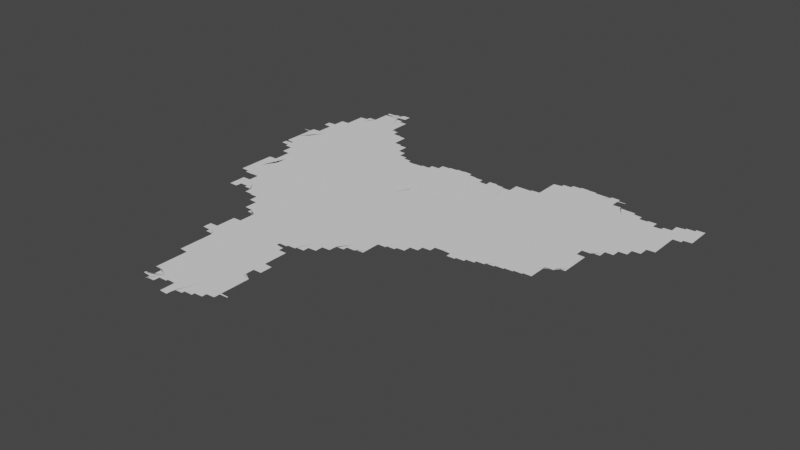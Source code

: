 # Source: new.blend  (saved by Blender 3.3.6; exported with 4.5.12 LTS)
import bpy
from mathutils import Matrix  # noqa: F401  (used for matrix-valued properties, if any)

bpy.ops.wm.read_factory_settings(use_empty=True)
scene = bpy.context.scene
scene.name = 'Scene'

# ---- collections
col_collection = bpy.data.collections.new('Collection'); scene.collection.children.link(col_collection)

# ---- node groups
ng_auto_smooth = bpy.data.node_groups.new('Auto Smooth', 'GeometryNodeTree')
_s = ng_auto_smooth.interface.new_socket(name='Geometry', in_out='OUTPUT', socket_type='NodeSocketGeometry')
_s = ng_auto_smooth.interface.new_socket(name='Geometry', in_out='INPUT', socket_type='NodeSocketGeometry')
_s = ng_auto_smooth.interface.new_socket(name='Angle', in_out='INPUT', socket_type='NodeSocketFloat')
_s.subtype = 'ANGLE'
_s.min_value = 0.0
_s.max_value = 3.142
ng_auto_smooth.is_modifier = True
_N = ng_auto_smooth.nodes; _L = ng_auto_smooth.links
n0 = _N.new('NodeGroupOutput'); n0.name = 'Group Output'; n0.location = (480, -100)
n1 = _N.new('NodeGroupInput'); n1.name = 'Group Input'; n1.location = (-420, -300)
n2 = _N.new('NodeGroupInput'); n2.name = 'Group Input.001'; n2.location = (-60, -100)
n3 = _N.new('GeometryNodeSetShadeSmooth'); n3.name = 'Set Shade Smooth'; n3.location = (120, -100)
n3.domain = 'EDGE'
n4 = _N.new('GeometryNodeSetShadeSmooth'); n4.name = 'Set Shade Smooth.001'; n4.location = (300, -100)
n5 = _N.new('GeometryNodeInputMeshEdgeAngle'); n5.name = 'Edge Angle'; n5.location = (-420, -220)
n6 = _N.new('GeometryNodeInputEdgeSmooth'); n6.name = 'Is Edge Smooth'; n6.location = (-60, -160)
n7 = _N.new('GeometryNodeInputShadeSmooth'); n7.name = 'Is Face Smooth'; n7.location = (-240, -340)
n8 = _N.new('FunctionNodeBooleanMath'); n8.name = 'Boolean Math'; n8.location = (-60, -220)
n9 = _N.new('FunctionNodeCompare'); n9.name = 'Compare'; n9.location = (-240, -180)
n9.operation = 'LESS_EQUAL'
_L.new(n5.outputs[0], n9.inputs[0])
_L.new(n4.outputs[0], n0.inputs[0])
_L.new(n1.outputs[1], n9.inputs[1])
_L.new(n9.outputs[0], n8.inputs[0])
_L.new(n7.outputs[0], n8.inputs[1])
_L.new(n2.outputs[0], n3.inputs[0])
_L.new(n6.outputs[0], n3.inputs[1])
_L.new(n3.outputs[0], n4.inputs[0])
_L.new(n8.outputs[0], n3.inputs[2])
n0.is_active_output = True

# ---- world
world_world = bpy.data.worlds.new('World'); scene.world = world_world
world_world.use_nodes = True; world_world.node_tree.nodes.clear()
_N = world_world.node_tree.nodes; _L = world_world.node_tree.links
n0 = _N.new('ShaderNodeOutputWorld'); n0.name = 'World Output'; n0.location = (300, 300)
n1 = _N.new('ShaderNodeBackground'); n1.name = 'Background'; n1.location = (10, 300)
n1.inputs[0].default_value = (0.05088, 0.05088, 0.05088, 1.0)
_L.new(n1.outputs[0], n0.inputs[0])
n0.is_active_output = True
world_world.color = (0.05088, 0.05088, 0.05088)
world_world.use_sun_shadow = False
world_world.sun_shadow_jitter_overblur = 0.0

# ---- meshes
me_mesh = bpy.data.meshes.new('Mesh')
me_mesh.from_pydata([(109.1, -0.3665, -5.993e-08), (109.1, -0.3489, -8.435e-08), (109.1, -0.3294, -9.159e-08), (109.1, -0.5078, -7.047e-08), (109.1, -0.491, -7.816e-08), (109.1, -0.47, -7.491e-08), (109.1, -0.45, -8.31e-08), (109.1, -0.4288, -6.639e-08), (109.1, -0.4091, -8.48e-08), (109.1, -0.3893, -9.64e-08), (109.1, -0.37, -9.848e-08), (109.2, -0.3354, -9.988e-08), (109.1, -0.2459, -5.845e-08), (109.1, -0.2327, -6.904e-08), (109.1, -0.3065, -5.993e-08), (109.1, -0.2887, -8.339e-08), (109.1, -0.2694, -9.348e-08), (109.1, -0.25, -9.77e-08), (109.1, -0.2304, -9.419e-08), (109.1, -0.31, -9.848e-08), (109.1, -0.2193, -7.895e-08), (109.1, -0.2141, -7.903e-08), (109.1, -0.1887, -6.784e-08), (109.1, -0.1694, -8.234e-08), (109.1, -0.1492, -9.011e-08), (109.1, -0.1304, -8.456e-08), (109.1, -0.1188, -4.217e-08), (109.1, -0.1121, -8.469e-08), (109.1, -0.1, -3.329e-08), (109.3, -0.8459, -7.468e-08), (109.3, -0.83, -9.276e-08), (109.3, -0.8103, -9.215e-08), (109.3, -0.79, -9.275e-08), (109.3, -0.75, -9.156e-08), (109.3, -0.7296, -9.301e-08), (109.3, -0.71, -8.99e-08), (109.3, -0.6906, -1.058e-07), (109.3, -0.6775, -7.491e-08), (109.3, -0.6725, -7.491e-08), (109.3, -0.6681, -5.827e-08), (109.3, -0.6726, -8.99e-08), (109.3, -0.6688, -4.217e-08), (109.3, -0.867, -7.627e-08), (109.3, -0.85, -9.76e-08), (109.3, -0.8225, -9.988e-08), (109.3, -0.7704, -9.474e-08), (109.3, -0.71, -9.988e-08), (109.3, -0.69, -9.681e-08), (109.3, -0.6766, -6.95e-08), (109.3, -0.8868, -7.732e-08), (109.3, -0.87, -9.926e-08), (109.3, -0.6939, -7.687e-08), (109.3, -0.9068, -7.732e-08), (109.3, -0.89, -9.813e-08), (109.3, -0.7107, -9.328e-08), (109.3, -0.6988, -4.217e-08), (109.3, -0.9229, -8.504e-08), (109.3, -0.91, -9.926e-08), (109.3, -0.7119, -9.128e-08), (109.4, -0.9241, -8.359e-08), (109.3, -0.7127, -9.434e-08), (109.4, -0.6661, -7.169e-08), (109.4, -0.6517, -7.171e-08), (109.4, -0.9251, -9.092e-08), (109.4, -0.7127, -9.406e-08), (109.4, -0.666, -8.99e-08), (109.4, -0.9262, -9.092e-08), (109.4, -0.7129, -9.018e-08), (109.4, -0.666, -8.99e-08), (109.4, -0.65, -9.988e-08), (109.4, -0.9269, -8.253e-08), (109.4, -0.9096, -9.164e-08), (109.4, -0.8692, -8.942e-08), (109.4, -0.7104, -9.503e-08), (109.4, -0.6905, -8.823e-08), (109.4, -0.6685, -9.388e-08), (109.4, -0.9, -3.329e-08), (109.4, -0.8879, -6.784e-08), (109.4, -0.8495, -9.41e-08), (109.5, -0.7531, -9.988e-08), (109.1, -0.5462, -6.638e-08), (109.1, -0.5286, -8.737e-08), (109.1, -0.51, -9.949e-08), (109.2, -0.5661, -7.705e-08), (109.2, -0.55, -1.016e-07), (109.2, -0.5637, -7.711e-08), (109.2, -0.56, -4.439e-08), (109.2, -0.5495, -9.533e-08), (109.2, -0.5632, -8.071e-08), (109.2, -0.5492, -9.21e-08), (109.2, -0.5847, -6.597e-08), (109.2, -0.5695, -9.306e-08), (109.3, -0.6026, -6.516e-08), (109.3, -0.5898, -9.956e-08), (109.3, -0.6014, -6.48e-08), (109.3, -0.6, -4.439e-08), (109.3, -0.5899, -9.536e-08), (109.3, -0.5886, -9.924e-08), (109.3, -0.5869, -8.975e-08), (109.4, -0.4516, -9.988e-08), (109.4, -0.6302, -4.786e-08), (109.3, -0.5852, -8.685e-08), (109.4, -0.63, -9.926e-08), (109.4, -0.6118, -8.595e-08), (109.4, -0.5837, -8.016e-08), (109.4, -0.5978, -5.327e-08), (109.4, -0.583, -7.658e-08), (109.4, -0.5951, -9.564e-08), (109.4, -0.5844, -9.816e-08), (109.2, -0.09, -1.007e-07), (109.1, -0.09278, -8.094e-08), (109.1, -0.2412, -9.988e-08), (109.2, -0.07358, -7.829e-08), (109.2, -0.2, -4.994e-08), (109.2, -0.07003, -9.772e-08), (109.2, -0.05021, -9.058e-08), (109.2, -0.03044, -9.432e-08), (109.2, -0.01, -9.156e-08), (109.3, -0.1612, -9.988e-08), (109.3, -0.02832, -9.988e-08), (109.6, -0.9662, -7.168e-08), (109.6, -0.9675, -9.058e-08), (109.7, -0.9686, -9.856e-08), (109.7, -0.9696, -9.566e-08), (109.7, -0.98, -4.439e-08), (109.7, -0.9699, -9.42e-08), (109.7, -0.98, -4.994e-08), (109.7, -0.9817, -7.898e-08), (109.8, -0.983, -8.424e-08), (109.5, -0.86, -4.162e-08), (109.5, -0.8494, -9.339e-08), (109.5, -0.8624, -6.972e-08), (109.5, -0.8653, -9.103e-08), (109.5, -0.8683, -9.856e-08), (109.5, -0.8809, -5.327e-08), (109.5, -0.87, -9.156e-08), (109.7, -0.6361, -9.988e-08), (109.6, -0.884, -8.089e-08), (109.6, -0.887, -9.157e-08), (109.6, -0.9075, -5.916e-08), (109.6, -0.8896, -9.43e-08), (109.6, -0.9494, -8.928e-08), (109.6, -0.9293, -9.692e-08), (109.6, -0.91, -9.953e-08), (110.0, -0.9282, -9.988e-08), (109.9, -0.2417, -9.988e-08), (110.1, -1.922, -5.916e-08), (110.1, -1.943, -5.527e-08), (110.1, -1.928, -8.57e-08), (109.9, -1.842, -5.28e-08), (109.9, -1.83, -8.385e-08), (109.9, -1.81, -8.952e-08), (109.9, -1.791, -8.721e-08), (109.9, -1.771, -7.943e-08), (109.9, -1.86, -3.329e-08), (109.9, -1.848, -8.616e-08), (109.9, -1.77, -9.926e-08), (110.0, -1.866, -8.416e-08), (110.0, -1.821, -9.988e-08), (109.9, -1.759, -7.343e-08), (110.0, -1.756, -7.852e-08), (110.0, -1.884, -6.796e-08), (110.0, -1.87, -9.2e-08), (110.0, -1.754, -9.49e-08), (110.0, -1.902, -5.327e-08), (110.0, -1.889, -9.196e-08), (110.0, -1.75, -9.5e-08), (110.0, -1.906, -8.902e-08), (110.0, -1.733, -8.62e-08), (110.0, -1.73, -9.926e-08), (110.0, -1.712, -8.566e-08), (110.0, -1.909, -9.104e-08), (110.0, -1.696, -7.588e-08), (110.0, -1.671, -8.523e-08), (110.0, -1.651, -8.468e-08), (110.0, -1.63, -8.324e-08), (110.0, -1.59, -8.639e-08), (110.1, -1.91, -9.868e-08), (110.0, -1.69, -9.816e-08), (110.2, -1.65, -9.988e-08), (110.0, -1.284, -7.025e-08), (110.0, -1.301, -7.133e-08), (110.0, -1.289, -9.182e-08), (110.0, -1.571, -7.708e-08), (110.0, -1.55, -7.491e-08), (110.0, -1.53, -7.807e-08), (110.0, -1.513, -6.144e-08), (110.0, -1.306, -8.238e-08), (110.1, -1.51, -9.915e-08), (110.1, -1.491, -9.082e-08), (110.1, -1.471, -8.152e-08), (110.1, -1.454, -5.845e-08), (110.1, -1.345, -4.578e-08), (110.1, -1.327, -7.05e-08), (110.1, -1.31, -9.681e-08), (110.1, -1.45, -9.668e-08), (110.1, -1.431, -8.894e-08), (110.1, -1.41, -8.314e-08), (110.1, -1.389, -9.135e-08), (110.1, -1.37, -9.056e-08), (110.1, -1.35, -9.545e-08), (110.0, -1.252, -9.988e-08), (109.8, -1.024, -5.438e-08), (109.8, -1.008, -8.098e-08), (109.8, -0.9897, -9.428e-08), (109.8, -1.047, -7.577e-08), (109.8, -1.03, -9.419e-08), (109.8, -1.082, -5.327e-08), (109.8, -1.068, -8.89e-08), (109.8, -1.05, -9.972e-08), (109.8, -1.085, -8.523e-08), (109.9, -1.089, -9.684e-08), (109.9, -1.101, -6.144e-08), (109.9, -1.09, -9.848e-08), (109.9, -1.105, -8.705e-08), (109.9, -1.221, -4.217e-08), (109.9, -1.208, -8.209e-08), (109.9, -1.192, -7.753e-08), (109.9, -1.108, -9.252e-08), (109.9, -1.245, -8.52e-08), (109.9, -1.229, -9.095e-08), (109.9, -1.178, -8.952e-08), (109.9, -1.171, -9.206e-08), (109.9, -1.152, -8.092e-08), (109.9, -1.12, -3.329e-08), (109.9, -1.136, -5.438e-08), (109.9, -1.121, -5.716e-08), (109.9, -1.11, -9.692e-08), (110.0, -1.261, -5.527e-08), (110.0, -1.249, -9.223e-08), (109.9, -1.135, -9.739e-08), (109.9, -1.125, -9.329e-08), (110.0, -1.267, -8.777e-08), (110.0, -1.27, -9.848e-08), (110.1, -0.4967, -9.988e-08), (110.2, -0.02008, -9.988e-08), (110.1, -0.1825, -9.364e-08), (110.2, -2.889, -4.46e-08), (110.3, -2.924, -5.868e-08), (110.3, -2.909, -8.383e-08), (110.3, -2.946, -7.412e-08), (110.3, -2.93, -9.317e-08), (110.3, -2.982, -7.587e-08), (110.3, -2.968, -8.269e-08), (110.3, -2.95, -9.848e-08), (110.4, -2.805, -9.988e-08), (110.3, -2.99, -3.329e-08), (110.3, -2.987, -6.326e-08), (110.3, -2.987, -6.326e-08), (110.3, -2.982, -9.988e-08), (110.3, -2.983, -6.326e-08), (110.3, -2.97, -9.926e-08), (110.3, -2.967, -7.948e-08), (110.3, -2.96, -6.088e-08), (110.3, -2.948, -8.368e-08), (110.4, -2.941, -4.217e-08), (110.4, -2.928, -8.768e-08), (110.4, -2.909, -9.048e-08), (110.4, -2.922, -5.327e-08), (110.2, -2.625, -6.992e-08), (110.2, -2.616, -5.771e-08), (110.2, -2.628, -8.872e-08), (110.2, -2.61, -9.597e-08), (110.2, -2.591, -8.462e-08), (110.2, -2.575, -6.409e-08), (110.2, -2.642, -6.3e-08), (110.2, -2.63, -9.87e-08), (110.3, -2.549, -9.988e-08), (110.2, -2.57, -9.579e-08), (110.2, -2.668, -8.592e-08), (110.2, -2.647, -8.519e-08), (110.2, -2.876, -5.438e-08), (110.2, -2.746, -7.01e-08), (110.2, -2.729, -8.772e-08), (110.2, -2.71, -9.357e-08), (110.2, -2.69, -9.291e-08), (110.3, -2.87, -9.419e-08), (110.3, -2.851, -8.091e-08), (110.3, -2.836, -5.771e-08), (110.3, -2.784, -8.673e-08), (110.3, -2.768, -8.505e-08), (110.3, -2.75, -9.848e-08), (110.3, -2.83, -9.567e-08), (110.3, -2.81, -8.802e-08), (110.3, -2.79, -9.508e-08), (110.1, -2.247, -7.732e-08), (110.1, -2.28, -6.585e-08), (110.1, -2.268, -8.048e-08), (110.1, -2.25, -9.578e-08), (110.1, -2.345, -4.578e-08), (110.1, -2.328, -6.805e-08), (110.1, -2.31, -7.491e-08), (110.1, -2.288, -8.331e-08), (110.2, -2.427, -7.916e-08), (110.2, -2.41, -9.058e-08), (110.2, -2.391, -9.463e-08), (110.2, -2.37, -9.502e-08), (110.2, -2.35, -9.922e-08), (110.2, -2.193, -9.988e-08), (110.2, -2.443, -8.304e-08), (110.2, -2.43, -9.795e-08), (110.2, -2.551, -8.974e-08), (110.2, -2.53, -8.164e-08), (110.2, -2.51, -8.563e-08), (110.2, -2.487, -9.145e-08), (110.2, -2.47, -9.724e-08), (110.2, -2.449, -9.391e-08), (110.6, -2.346, -9.988e-08), (110.1, -2.23, -8.985e-08), (110.1, -2.211, -8.748e-08), (110.1, -2.192, -7.142e-08), (110.1, -1.982, -4.162e-08), (110.1, -1.968, -7.536e-08), (110.1, -1.949, -9.396e-08), (110.1, -2.178, -6.443e-08), (110.1, -2.17, -9.246e-08), (110.1, -2.151, -8.75e-08), (110.1, -2.132, -7.142e-08), (110.1, -2.11, -8.573e-08), (110.1, -2.089, -6.73e-08), (110.1, -2.07, -7.491e-08), (110.1, -2.049, -7.915e-08), (110.1, -2.03, -8.324e-08), (110.1, -2.009, -9.475e-08), (110.1, -1.989, -9.079e-08), (110.3, -1.972, -9.988e-08), (110.2, -1.312, -9.988e-08), (110.4, -0.9387, -9.988e-08), (110.3, -0.245, -9.988e-08), (110.2, -0.2037, -9.364e-08), (110.3, -0.2, 0.0), (110.5, 0.09859, -9.988e-08), (110.4, -2.903, -8.345e-08), (110.4, -2.89, -9.926e-08), (110.4, -2.888, -8.785e-08), (110.4, -2.883, -9.095e-08), (110.6, -3.022, -5.771e-08), (110.6, -3.014, -7.295e-08), (110.6, -2.886, -6.835e-08), (110.6, -3.026, -8.407e-08), (110.6, -3.01, -9.76e-08), (110.6, -2.992, -8.779e-08), (110.6, -2.969, -7.915e-08), (110.6, -2.95, -8.324e-08), (110.6, -2.929, -8.299e-08), (110.6, -2.909, -9.002e-08), (110.6, -2.89, -9.702e-08), (110.7, -3.029, -8.89e-08), (110.7, -3.01, -9.988e-08), (110.7, -2.97, -1.053e-07), (110.8, -2.692, -9.988e-08), (110.7, -3.026, -8.407e-08), (110.7, -3.022, -5.771e-08), (110.7, -3.01, -9.603e-08), (110.7, -3.007, -8.694e-08), (110.7, -2.929, -9.714e-08), (110.4, -2.87, -9.672e-08), (110.5, -2.868, -8.684e-08), (110.5, -2.863, -6.638e-08), (110.5, -2.85, -9.848e-08), (110.5, -2.848, -9.245e-08), (110.5, -2.846, -9.885e-08), (110.6, -2.846, -9.287e-08), (110.6, -2.86, -3.329e-08), (110.6, -2.847, -8.812e-08), (110.6, -2.869, -9.147e-08), (110.7, -1.969, -9.988e-08), (110.7, -1.666, -9.988e-08), (110.7, -1.238, -9.988e-08), (110.8, -0.8727, -9.988e-08), (110.6, -0.5256, -9.988e-08), (110.5, -0.146, -9.988e-08), (110.9, 0.08393, -9.988e-08), (110.7, -3.004, -7.356e-08), (110.7, -2.988, -8.424e-08), (110.7, -2.964, -5.438e-08), (110.7, -2.949, -8.2e-08), (110.8, -2.922, -7.7e-08), (110.8, -2.91, -9.77e-08), (110.8, -2.908, -8.914e-08), (110.8, -2.905, -8.435e-08), (110.8, -2.902, -5.993e-08), (110.8, -2.89, -9.758e-08), (110.8, -2.889, -9.221e-08), (110.9, -2.886, -8.407e-08), (110.9, -2.882, -6.972e-08), (110.9, -2.88, -5.965e-08), (110.9, -2.518, -6.243e-08), (110.9, -2.869, -9.825e-08), (110.9, -2.866, -8.707e-08), (111.0, -2.79, -1.015e-07), (110.9, -2.863, -8.201e-08), (110.9, -2.85, -9.683e-08), (111.0, -2.846, -8.192e-08), (111.0, -2.829, -8.912e-08), (111.0, -2.841, -4.217e-08), (111.0, -2.823, -7.896e-08), (111.0, -2.81, -9.5e-08), (111.0, -2.805, -8.62e-08), (110.9, -2.284, -8.74e-08), (110.9, -2.405, 0.0), (110.9, -2.34, 0.0), (111.0, -2.454, -9.988e-08), (110.9, -2.401, -9.988e-08), (111.1, -2.33, -9.896e-08), (111.0, -2.378, -9.988e-08), (111.0, -2.271, -9.431e-08), (111.1, -2.431, -9.81e-08), (111.0, -2.104, -9.988e-08), (111.0, -1.97, -9.581e-08), (111.0, -1.95, -8.048e-08), (111.0, -1.93, -8.788e-08), (111.0, -1.975, -7.611e-08), (111.0, -1.991, -8.733e-08), (111.0, -1.98, -4.162e-08), (111.1, -2.11, -9.641e-08), (111.0, -2.014, -9.051e-08), (111.0, -2.01, -9.681e-08), (111.0, -1.997, -6.748e-08), (110.8, -1.61, -9.93e-08), (110.8, -1.63, -8.609e-08), (110.9, -1.775, -9.988e-08), (110.9, -1.66, -6.518e-08), (110.8, -1.651, -8.971e-08), (110.9, -1.691, -8.971e-08), (110.9, -1.673, -7.38e-08), (110.9, -1.609, -9.073e-08), (110.9, -1.731, -9.391e-08), (110.9, -1.712, -7.277e-08), (110.9, -1.7, -3.329e-08), (110.9, -1.606, -8.785e-08), (110.9, -1.731, -9.089e-08), (110.9, -1.603, -7.401e-08), (111.0, -1.77, -9.867e-08), (110.9, -1.73, -9.614e-08), (110.9, -1.72, -4.578e-08), (110.9, -1.6, -4.578e-08), (111.0, -1.89, -9.511e-08), (111.0, -1.718, -6.972e-08), (111.0, -1.91, -8.983e-08), (111.0, -1.87, -9.355e-08), (111.0, -1.83, -9.141e-08), (111.0, -1.749, -9.738e-08), (111.0, -1.716, -8.359e-08), (111.0, -1.868, -5.69e-08), (111.0, -1.849, -7.915e-08), (111.0, -1.81, -8.997e-08), (111.0, -1.79, -9.119e-08), (111.0, -1.714, -8.707e-08), (111.0, -1.767, -4.717e-08), (111.0, -1.729, -8.468e-08), (111.0, -1.707, -7.069e-09), (111.0, -1.705, -3.329e-08), (111.0, -1.715, -9.739e-08), (111.0, -1.708, -7.491e-08), (111.0, -1.715, -4.578e-08), (110.8, -1.424, -9.988e-08), (110.9, -1.464, -9.676e-08), (110.9, -1.327, -9.364e-08), (110.9, -1.4, 0.0), (110.9, -1.59, -9.84e-08), (110.9, -1.588, -9.191e-08), (111.0, -1.585, -8.48e-08), (111.1, -1.313, -9.988e-08), (111.0, -1.582, -7.14e-08), (111.0, -1.58, -8.365e-08), (111.0, -1.57, -9.609e-08), (111.0, -1.567, -8.92e-08), (110.9, -1.199, -9.988e-08), (110.9, -0.9537, -9.676e-08), (110.9, -1.24, 0.0), (111.1, -0.9606, -9.988e-08), (110.9, -0.6775, -7.491e-08), (110.9, -0.9, 0.0), (110.9, -0.825, -8.74e-08), (111.0, -0.6775, -9.988e-08), (110.9, -0.58, 0.0), (110.9, -0.5, 0.0), (110.9, -0.4, 0.0), (110.9, -0.305, -6.243e-08), (110.9, -0.4731, -9.988e-08), (111.2, -0.4774, -9.988e-08), (111.1, -0.1984, -9.988e-08), (110.9, -0.2625, -9.988e-08), (110.9, -0.1562, -9.988e-08), (110.9, 0.025, -9.364e-08), (110.9, -0.125, 0.0), (110.9, -0.06, 0.0), (110.9, -0.1025, -9.988e-08), (111.0, -2.788, -9.183e-08), (111.1, -2.781, -5.527e-08), (111.1, -2.769, -9.196e-08), (111.1, -2.75, -9.858e-08), (111.1, -2.61, -9.843e-08), (111.1, -2.764, -6.796e-08), (111.1, -2.746, -7.877e-08), (111.1, -2.728, -8.687e-08), (111.1, -2.591, -9.33e-08), (111.1, -2.74, -3.329e-08), (111.1, -2.71, -9.419e-08), (111.1, -2.631, -8.461e-08), (111.1, -2.571, -8.48e-08), (111.1, -2.723, -6.326e-08), (111.1, -2.69, -9.926e-08), (111.1, -2.671, -9.119e-08), (111.1, -2.651, -8.738e-08), (111.1, -2.615, -4.606e-08), (111.2, -2.706, -7.325e-08), (111.2, -2.693, -5.916e-08), (111.1, -2.39, -9.469e-08), (111.1, -2.371, -9.281e-08), (111.0, -2.31, -9.134e-08), (111.0, -2.291, -8.768e-08), (111.0, -2.25, -6.044e-08), (111.1, -2.491, -9.445e-08), (111.1, -2.451, -9.385e-08), (111.1, -2.397, -7.002e-08), (111.1, -2.351, -8.334e-08), (111.1, -2.332, -6.207e-08), (111.1, -2.47, -9.848e-08), (111.1, -2.412, -7.277e-08), (111.1, -2.53, -8.758e-08), (111.1, -2.511, -8.723e-08), (111.1, -2.473, -5.76e-08), (111.1, -2.552, -6.784e-08), (111.1, -2.538, -4.162e-08), (111.0, -2.229, -8.016e-08), (111.0, -2.209, -8.768e-08), (111.0, -2.189, -9.104e-08), (111.0, -2.17, -9.848e-08), (111.1, -2.167, -5.76e-08), (111.1, -2.149, -8.016e-08), (111.1, -2.129, -8.768e-08), (111.1, -2.09, -9.848e-08), (111.1, -2.049, -9.094e-08), (111.1, -2.031, -9.182e-08), (111.1, -2.019, -4.412e-08), (111.1, -2.087, -5.76e-08), (111.1, -2.069, -8.016e-08), (111.1, -2.036, -7.308e-08), (111.0, -1.564, -8.279e-08), (111.1, -1.562, -6.326e-08), (111.1, -1.549, -9.616e-08), (111.1, -1.546, -7.773e-08), (111.1, -1.53, -9.76e-08), (111.1, -1.51, -9.438e-08), (111.1, -1.526, -7.468e-08), (111.1, -1.506, -7.468e-08), (111.1, -1.49, -9.677e-08), (111.2, -1.47, -9.473e-08), (111.2, -1.485, -7.135e-08), (111.2, -1.465, -7.135e-08), (111.2, -1.45, -9.587e-08), (111.2, -1.43, -9.299e-08), (111.2, -1.445, -6.597e-08), (111.2, -1.41, -9.09e-08), (111.2, -1.424, -6.703e-08), (111.2, -1.404, -6.633e-08), (111.2, -1.389, -9.185e-08), (111.3, -1.369, -9.126e-08), (111.3, -1.349, -9.604e-08), (111.3, -1.329, -9.908e-08), (111.3, -1.383, -6.126e-08), (111.3, -1.363, -6.126e-08), (111.3, -1.342, -5.327e-08), (111.3, -1.322, -7.271e-08), (111.3, -1.309, -8.835e-08), (111.3, -1.288, -8.638e-08), (111.3, -1.301, -4.217e-08), (111.4, -1.153, -9.988e-08), (111.5, -0.9408, -9.988e-08), (111.5, -0.5824, -9.988e-08), (111.6, -0.05495, -9.988e-08), (111.4, -1.281, -4.217e-08), (111.4, -1.268, -8.602e-08), (111.4, -1.261, -4.217e-08), (111.4, -1.248, -8.823e-08), (111.4, -1.244, -8.089e-08), (111.4, -1.241, -6.049e-08), (111.4, -1.23, -9.926e-08), (111.4, -1.229, -9.545e-08), (111.5, -1.227, -9.469e-08), (111.6, -1.05, -9.93e-08), (111.5, -1.225, -8.386e-08), (111.6, -1.148, -9.944e-08), (111.5, -1.222, -7.737e-08), (111.5, -1.22, -4.439e-08), (111.5, -1.21, -9.439e-08), (111.5, -1.208, -9.213e-08), (111.6, -1.205, -8.658e-08), (111.6, -1.07, -9.511e-08), (111.6, -1.203, -4.439e-08), (111.6, -1.187, -7.728e-08), (111.6, -1.169, -7.708e-08), (111.6, -1.129, -8.756e-08), (111.6, -1.11, -8.975e-08), (111.6, -1.09, -9.128e-08), (111.6, -1.047, -4.717e-08), (111.6, -1.029, -6.73e-08), (111.6, -1.01, -8.005e-08), (111.6, -0.9883, -9.009e-08), (111.6, -0.9837, -9.393e-08), (111.6, -0.9807, -6.792e-08), (111.6, -0.9698, -9.715e-08), (111.7, -0.9672, -8.777e-08), (111.8, -0.7807, -9.988e-08), (111.7, -0.9637, -7.937e-08), (111.7, -0.9607, -4.528e-08), (111.7, -0.9498, -9.444e-08), (111.7, -0.9472, -8.777e-08), (111.7, -0.9437, -7.937e-08), (111.8, -0.9298, -9.608e-08), (111.8, -0.9407, -4.528e-08), (111.8, -0.9272, -8.777e-08), (111.8, -0.9237, -7.937e-08), (111.8, -0.9207, -4.528e-08), (111.8, -0.9098, -9.518e-08), (111.8, -0.9065, -8.046e-08), (111.9, -0.5314, -9.988e-08), (111.9, -0.9, -3.329e-08), (111.9, -0.8881, -8.5e-08), (111.9, -0.8815, -7.356e-08), (111.9, -0.8687, -8.53e-08), (111.9, -0.8632, -6.126e-08), (111.9, -0.8494, -8.833e-08), (111.9, -0.8438, -6.796e-08), (111.9, -0.8298, -9.587e-08), (111.9, -0.825, -7.391e-08), (111.9, -0.81, -9.457e-08), (112.0, -0.8063, -7.935e-08), (112.0, -0.8, -6.072e-08), (112.0, -0.7875, -8.368e-08), (112.2, -0.3951, -9.988e-08), (111.9, 0.04126, -9.988e-08), (112.0, -0.7812, -6.651e-08), (112.0, -0.7685, -8.814e-08), (112.0, -0.7619, -7.3e-08), (112.0, -0.7492, -9.185e-08), (112.0, -0.7295, -9.193e-08), (112.0, -0.7436, -6.873e-08), (112.1, -0.7248, -7.037e-08), (112.1, -0.71, -9.76e-08), (112.1, -0.7056, -7.55e-08), (112.1, -0.69, -9.926e-08), (112.1, -0.687, -7.009e-08), (112.1, -0.68, -3.329e-08), (112.1, -0.6681, -9.477e-08), (112.1, -0.6622, -5.327e-08), (112.1, -0.6488, -9.84e-08), (112.2, -0.6432, -6.126e-08), (112.2, -0.6439, -8.016e-08), (112.3, -0.6653, -7.132e-08), (112.3, -0.6495, -9.399e-08), (112.3, -0.6867, -7.469e-08), (112.3, -0.6698, -9.677e-08), (112.4, -0.5867, -9.988e-08), (112.3, -0.72, -3.329e-08), (112.3, -0.7076, -7.832e-08), (112.3, -0.7266, -8.244e-08), (112.2, -0.6295, -9.317e-08), (112.2, -0.6098, -9.597e-08), (112.2, -0.624, -6.973e-08), (112.2, -0.6222, -5.327e-08), (112.2, -0.6084, -9.198e-08), (112.2, -0.629, -9.58e-08), (112.2, 0.07344, -9.988e-08), (112.5, 0.06961, -9.988e-08), (112.3, -0.725, -8.263e-08), (112.3, -0.69, -1.034e-07), (112.3, -0.7212, -5.845e-08), (112.3, -0.71, -9.77e-08), (112.4, -0.7081, -9.288e-08), (112.4, -0.7047, -8.152e-08), (112.4, -0.701, -7.282e-08), (112.4, -0.6899, -9.603e-08), (112.4, -0.6876, -8.942e-08), (112.4, -0.6843, -7.955e-08), (112.5, -0.6812, -5.438e-08), (112.5, -0.6698, -9.518e-08), (112.5, -0.6672, -9.188e-08), (112.5, -0.6637, -7.937e-08), (112.5, -0.6607, -4.528e-08), (112.5, -0.6498, -9.518e-08), (112.5, -0.6468, -8.821e-08), (112.6, -0.6434, -7.238e-08), (112.6, -0.64, -4.439e-08), (112.6, -0.6094, -9.939e-08), (112.5, -0.3034, -9.988e-08), (112.6, -0.6296, -9.604e-08), (112.6, -0.6265, -8.697e-08), (112.6, -0.623, -7.142e-08), (112.8, -0.01574, -9.988e-08), (109.1, -0.18, -4.994e-08), (110.2, -2.9, 3.329e-08), (110.2, -2.68, 3.329e-08), (110.4, -0.18, -2.497e-08), (111.1, -1.56, 3.329e-08), (108.9, 0.32, -3.329e-08), (109.0, 0.3176, -6.972e-08), (109.0, 0.314, -8.529e-08), (109.0, 0.3, -3.329e-08), (109.0, 0.3109, -9.355e-08), (109.0, 0.2976, -8.712e-08), (109.0, 0.28, -4.162e-08), (109.0, 0.2917, -8.791e-08), (109.1, 0.2732, -8.566e-08), (109.1, 0.2552, -8.671e-08), (109.1, 0.27, -9.848e-08), (109.1, 0.237, -6.354e-08), (109.1, 0.2504, -9.5e-08), (109.1, 0.2191, -4.412e-08), (109.1, 0.2312, -9.05e-08), (108.9, 0.3317, -5.865e-08), (108.9, 0.3419, -4.162e-08), (108.9, 0.48, -3.329e-08), (108.9, 0.4905, -7.759e-08), (108.9, 0.5094, -7.305e-08), (108.9, 0.5284, -5.427e-08), (108.9, 0.3309, -9.136e-08), (108.9, 0.3493, -9.208e-08), (108.9, 0.3684, -8.092e-08), (108.9, 0.42, -3.329e-08), (108.9, 0.4318, -6.187e-08), (108.9, 0.4511, -9.433e-08), (108.9, 0.4716, -8.678e-08), (109.0, 0.4762, -9.988e-08), (108.9, 0.5447, -6.282e-08), (108.9, 0.55, -9.635e-08), (108.9, 0.5698, -9.19e-08), (108.9, 0.63, -8.99e-08), (108.9, 0.3837, -1.102e-07), (109.0, 0.3898, -9.622e-08), (109.0, 0.4103, -9.493e-08), (108.9, 0.6048, -9.98e-08), (108.8, 0.8167, -4.439e-08), (108.8, 0.82, -3.329e-08), (108.9, 0.7781, -4.162e-08), (108.9, 0.7923, -7.502e-08), (108.9, 0.8105, -9.317e-08), (108.9, 0.8253, -7.713e-08), (108.9, 0.74, -7.796e-08), (108.9, 0.7525, -7.38e-08), (108.9, 0.7709, -9.56e-08), (108.9, 0.815, -9.988e-08), (108.9, 0.8298, -9.587e-08), (108.9, 0.843, -6.516e-08), (108.9, 0.7128, -7.058e-08), (108.9, 0.7311, -9.897e-08), (108.9, 0.8488, -8.978e-08), (108.9, 0.8612, -4.217e-08), (108.9, 0.6738, -6.638e-08), (108.9, 0.6914, -8.711e-08), (108.9, 0.71, -9.926e-08), (108.9, 0.8668, -8.186e-08), (108.9, 0.64, -3.329e-08), (108.9, 0.6481, -4.162e-08), (108.9, 0.6424, -7.741e-08), (108.9, 0.6476, -8.99e-08), (109.0, 0.6806, -9.988e-08), (108.9, 0.6558, -6.859e-08), (108.9, 0.67, -9.76e-08), (108.9, 0.87, -9.981e-08), (108.9, 0.8844, -7.412e-08), (109.0, 0.8895, -9.333e-08), (109.0, 0.9088, -8.016e-08), (109.0, 0.9259, -5.327e-08), (109.0, 0.93, -9.77e-08), (109.0, 0.9493, -9.177e-08), (109.0, 0.985, -9.988e-08), (109.1, 0.8734, -9.988e-08), (108.9, 1.17, -3.329e-08), (108.9, 1.174, -4.528e-08), (108.9, 1.136, -5.771e-08), (108.9, 1.152, -8.424e-08), (108.9, 1.165, -8.346e-08), (108.9, 1.173, -8.324e-08), (108.9, 1.17, -9.696e-08), (108.9, 1.174, -8.279e-08), (108.9, 1.096, -5.771e-08), (108.9, 1.112, -9.481e-08), (108.9, 1.13, -1.023e-07), (108.9, 1.18, -3.329e-08), (109.0, 1.056, -7.839e-08), (109.0, 1.072, -8.424e-08), (109.0, 1.09, -9.597e-08), (109.0, 1.186, -6.756e-08), (109.0, 0.9691, -8.563e-08), (109.0, 0.9879, -6.784e-08), (109.0, 1.0, -3.329e-08), (109.0, 1.01, -6.243e-08), (109.0, 1.016, -6.076e-08), (109.0, 1.032, -8.051e-08), (109.0, 1.05, -9.597e-08), (109.0, 1.19, -9.926e-08), (109.0, 1.209, -8.536e-08), (109.0, 1.225, -6.538e-08), (109.0, 1.002, -7.741e-08), (109.0, 1.008, -7.741e-08), (109.3, 1.057, -9.988e-08), (109.0, 1.23, -9.706e-08), (109.0, 1.248, -8.192e-08), (109.0, 1.263, -5.527e-08), (109.0, 1.269, -9.22e-08), (109.0, 1.288, -7.67e-08), (109.0, 1.3, -6.098e-08), (109.0, 1.309, -8.848e-08), (109.0, 1.326, -6.835e-08), (109.1, 1.33, -9.873e-08), (109.1, 1.35, -9.364e-08), (109.1, 1.37, -9.364e-08), (109.1, 1.39, -9.364e-08), (109.1, 1.41, -9.364e-08), (109.1, 1.43, -9.364e-08), (109.1, 1.45, -9.364e-08), (109.1, 1.469, -9.537e-08), (109.1, 1.49, -9.175e-08), (109.2, 1.473, -9.988e-08), (109.1, 1.507, -9.267e-08), (109.1, 1.51, -9.634e-08), (109.1, 1.528, -8.309e-08), (109.1, 1.542, -4.412e-08), (109.1, 1.549, -9.067e-08), (109.1, 1.564, -6.633e-08), (109.1, 1.569, -9.062e-08), (109.1, 1.58, -4.162e-08), (109.1, 0.1335, -7.618e-08), (109.1, 0.15, -8.99e-08), (109.1, 0.17, -8.99e-08), (109.1, 0.19, -8.99e-08), (109.1, 0.2112, -9.252e-08), (109.2, 0.113, -7.829e-08), (109.2, 0.13, -9.712e-08), (109.2, 0.01, -9.258e-08), (109.2, 0.02847, -7.596e-08), (109.2, 0.04244, -4.412e-08), (109.2, 0.07812, -4.162e-08), (109.2, 0.09248, -8.138e-08), (109.2, 0.11, -9.926e-08), (109.2, 0.04915, -9.182e-08), (109.2, 0.06, -3.329e-08), (109.2, 0.06883, -4.217e-08), (109.2, 0.06244, -9.248e-08), (109.2, 0.06756, -9.039e-08), (109.2, 0.07547, -8.301e-08), (109.2, 0.2752, -9.988e-08), (109.6, 0.2604, -9.988e-08), (109.6, 0.6184, -9.988e-08), (109.1, 1.585, -8.644e-08), (109.2, 1.59, -9.41e-08), (109.2, 1.607, -8.645e-08), (109.2, 1.601, -5.438e-08), (109.2, 1.61, -9.681e-08), (109.2, 1.623, -6.516e-08), (109.2, 1.628, -9.255e-08), (109.2, 1.63, -9.926e-08), (109.2, 1.644, -7.311e-08), (109.3, 1.649, -9.294e-08), (109.3, 1.668, -7.277e-08), (109.3, 1.68, -3.329e-08), (109.3, 1.689, -9.553e-08), (109.3, 1.708, -8.152e-08), (109.3, 1.724, -5.438e-08), (109.4, 1.706, -9.988e-08), (109.3, 1.73, -9.518e-08), (109.3, 1.749, -8.498e-08), (109.3, 1.767, -6.272e-08), (109.3, 1.77, -9.717e-08), (109.3, 1.789, -8.894e-08), (109.3, 1.807, -7.38e-08), (109.3, 1.82, -3.329e-08), (109.3, 1.829, -9.758e-08), (109.3, 1.848, -7.753e-08), (109.3, 1.862, -4.162e-08), (109.3, 1.893, -6.564e-08), (109.3, 1.911, -8.49e-08), (109.4, 1.87, -9.258e-08), (109.4, 1.89, -9.827e-08), (109.3, 1.93, -9.849e-08), (109.4, 1.844, -9.988e-08), (109.3, 1.935, -3.329e-08), (109.3, 1.933, -7.741e-08), (109.3, 1.935, -4.994e-08), (109.3, 1.935, -6.863e-08), (109.3, 1.926, -7.581e-08), (109.3, 1.925, -9.988e-08), (109.3, 1.934, -8.279e-08), (109.4, 1.93, -9.926e-08), (109.4, 1.94, -4.786e-08), (109.4, 1.941, -7.329e-08), (109.4, 1.943, -7.588e-08), (109.4, 1.944, -8.089e-08), (109.9, 0.8101, -9.988e-08), (109.9, 1.121, -9.988e-08), (109.7, 1.297, -9.988e-08), (109.6, 1.653, -9.988e-08), (109.7, 1.55, -9.83e-08), (109.7, 1.57, -9.793e-08), (109.7, 1.601, -6.994e-08), (109.7, 1.588, -8.186e-08), (109.7, 1.53, -9.082e-08), (109.7, 1.567, -7.55e-08), (109.7, 1.545, -7.132e-08), (109.8, 1.488, -7.797e-08), (109.7, 1.509, -9.05e-08), (109.7, 1.523, -6.126e-08), (109.5, 1.847, -8.214e-08), (109.5, 1.871, -9.205e-08), (109.5, 1.83, -9.926e-08), (109.5, 1.89, -9.597e-08), (109.6, 1.828, -9.415e-08), (109.6, 1.896, -7.494e-08), (109.6, 1.911, -8.49e-08), (109.6, 1.809, -9.222e-08), (109.6, 1.824, -7.38e-08), (109.6, 1.82, -4.162e-08), (109.7, 1.629, -8.253e-08), (109.6, 1.805, -7.8e-08), (109.7, 1.609, -8.843e-08), (109.7, 1.65, -8.271e-08), (109.7, 1.77, -9.479e-08), (109.6, 1.789, -9.328e-08), (109.6, 1.801, -4.412e-08), (109.7, 1.67, -8.088e-08), (109.7, 1.69, -8.563e-08), (109.7, 1.71, -8.848e-08), (109.7, 1.73, -9.038e-08), (109.7, 1.75, -9.174e-08), (109.7, 1.785, -8.023e-08), (109.7, 1.781, -5.993e-08), (109.7, 1.784, -5.993e-08), (109.7, 1.787, -6.076e-08), (109.7, 1.785, -9.739e-08), (109.7, 1.791, -5.438e-08), (109.7, 1.783, -3.329e-08), (109.5, 1.967, -7.299e-08), (109.5, 1.95, -9.581e-08), (109.5, 1.97, -9.926e-08), (109.5, 1.982, -6.874e-08), (109.5, 1.983, -8.671e-08), (109.5, 1.983, -8.893e-08), (109.6, 1.93, -9.768e-08), (109.5, 1.985, -9.143e-08), (109.5, 1.985, -8.74e-08), (109.6, 1.987, -8.548e-08), (109.6, 1.936, -7.227e-08), (109.6, 1.951, -9.397e-08), (109.6, 1.971, -9.234e-08), (109.6, 1.99, -9.926e-08), (109.6, 2.007, -7.732e-08), (109.6, 1.978, -4.162e-08), (109.6, 1.992, -7.753e-08), (109.6, 2.005, -9.988e-08), (109.6, 2.015, -9.739e-08), (109.6, 2.006, -6.511e-08), (109.6, 2.015, -8.346e-08), (109.6, 2.027, -7.732e-08), (109.6, 2.02, -3.329e-08), (109.6, 2.033, -9.988e-08), (109.6, 2.037, -8.99e-08), (109.6, 2.033, -4.772e-08), (109.6, 2.037, -7.491e-08), (109.6, 2.026, -6.076e-08), (109.6, 2.051, -5.993e-08), (109.6, 2.053, -3.329e-08), (109.6, 2.051, -5.993e-08), (109.6, 2.053, -5.993e-08), (109.6, 2.042, -6.076e-08), (109.6, 2.045, -3.329e-08), (109.6, 2.043, -8.99e-08), (109.6, 2.047, -6.326e-08), (109.6, 2.055, -3.329e-08), (109.6, 2.053, -4.162e-08), (109.6, 2.05, -3.329e-08), (109.6, 2.046, -5.438e-08), (110.0, 0.3579, -9.988e-08), (110.3, 0.5833, -9.988e-08), (110.2, 0.9461, -9.988e-08), (110.0, 1.25, -9.811e-08), (110.0, 1.29, -9.318e-08), (110.0, 1.229, -9.279e-08), (110.0, 1.269, -8.566e-08), (110.0, 1.21, -9.926e-08), (110.0, 1.246, -6.748e-08), (110.1, 1.207, -8.548e-08), (109.8, 1.503, -5.527e-08), (109.8, 1.45, -9.76e-08), (109.8, 1.468, -7.991e-08), (109.8, 1.43, -9.508e-08), (109.8, 1.446, -7.391e-08), (109.8, 1.423, -8.272e-08), (109.9, 1.422, -9.818e-08), (109.8, 1.422, -7.491e-08), (109.9, 1.422, -8.324e-08), (109.9, 1.422, -8.212e-08), (109.9, 1.409, -9.079e-08), (109.9, 1.422, -6.4e-08), (110.0, 1.369, -8.941e-08), (110.0, 1.388, -7.753e-08), (110.0, 1.402, -4.162e-08), (110.0, 1.33, -9.419e-08), (110.0, 1.348, -8.092e-08), (110.0, 1.362, -4.412e-08), (110.0, 1.308, -8.238e-08), (110.0, 1.324, -5.438e-08), (110.0, 1.284, -6.193e-08), (110.3, 0.9682, -9.075e-08), (110.3, 0.95, -9.824e-08), (110.4, 0.8619, -9.988e-08), (110.4, 0.9482, -8.802e-08), (110.4, 0.9434, -7.401e-08), (110.1, 1.204, -8.182e-08), (110.1, 1.189, -9.744e-08), (110.1, 1.19, -9.926e-08), (110.1, 1.201, -6.049e-08), (110.1, 1.187, -9.131e-08), (110.2, 1.185, -8.386e-08), (110.2, 1.162, -7.138e-08), (110.2, 1.169, -9.317e-08), (110.2, 1.183, -6.921e-08), (110.2, 1.122, -7.779e-08), (110.2, 1.129, -9.11e-08), (110.2, 1.148, -8.152e-08), (110.2, 1.089, -9.11e-08), (110.2, 1.108, -7.753e-08), (110.3, 1.027, -8.475e-08), (110.2, 1.049, -8.971e-08), (110.2, 1.068, -7.67e-08), (110.2, 1.082, -4.162e-08), (110.3, 1.009, -8.971e-08), (110.3, 1.04, -3.329e-08), (110.3, 0.97, -9.823e-08), (110.3, 0.9882, -8.804e-08), (110.3, 1.0, -3.329e-08), (110.3, 0.9832, -7.058e-08), (110.3, 0.9632, -7.058e-08), (110.6, 0.5315, -9.988e-08), (111.0, 0.4531, -9.988e-08), (110.8, 0.7523, -9.988e-08), (110.4, 0.9286, -8.971e-08), (110.4, 0.94, -3.329e-08), (110.4, 0.9239, -7.232e-08), (110.4, 0.9086, -8.971e-08), (110.4, 0.92, -3.329e-08), (110.5, 0.9039, -7.38e-08), (110.5, 0.8686, -9.736e-08), (110.5, 0.8839, -6.972e-08), (110.5, 0.8886, -8.971e-08), (110.6, 0.86, -6.594e-08), (110.5, 0.8639, -7.38e-08), (110.6, 0.8493, -9.151e-08), (110.6, 0.8499, -9.692e-08), (110.6, 0.86, -7.656e-08), (110.6, 0.8627, -7.425e-08), (110.6, 0.8649, -8.435e-08), (110.7, 0.8672, -8.897e-08), (110.7, 0.87, -9.939e-08), (110.7, 0.8694, -9.241e-08), (110.7, 0.881, -5.69e-08), (110.7, 0.8836, -7.937e-08), (111.0, 0.2675, -7.491e-08), (111.0, 0.29, -8.74e-08), (110.9, 0.6653, -9.364e-08), (111.1, 0.7723, -9.988e-08), (110.7, 0.8859, -9.095e-08), (110.8, 0.888, -9.111e-08), (110.8, 0.8899, -9.447e-08), (110.8, 0.9, -4.439e-08), (110.8, 0.9035, -7.008e-08), (110.8, 0.9095, -9.399e-08), (110.8, 0.9253, -9.099e-08), (110.8, 0.9298, -9.122e-08), (110.8, 0.9461, -7.283e-08), (110.9, 0.9366, -9.988e-08), (110.9, 0.95, -9.76e-08), (110.9, 0.97, -9.742e-08), (110.9, 0.9667, -7.469e-08), (110.9, 0.9868, -7.778e-08), (110.9, 1.0, -3.329e-08), (110.9, 1.008, 3.551e-08), (110.9, 1.025, -8.112e-08), (110.9, 1.027, -1.013e-07), (111.0, 1.028, -9.111e-08), (111.0, 1.03, -9.802e-08), (111.0, 1.029, -9.241e-08), (111.0, 1.04, -4.717e-08), (111.0, 1.042, -8.733e-08), (111.0, 1.044, -7.937e-08), (111.1, 0.2637, -9.364e-08), (111.3, 0.267, -9.364e-08), (111.4, 0.275, -7.491e-08), (111.5, 0.4537, -9.988e-08), (111.4, 0.7886, -9.988e-08), (111.3, 0.9248, -9.988e-08), (111.1, 1.045, -8.647e-08), (111.1, 1.05, -9.853e-08), (111.1, 1.047, -9.276e-08), (111.1, 1.048, -9.111e-08), (111.1, 1.049, -9.503e-08), (111.1, 1.06, -4.717e-08), (111.2, 1.062, -6.948e-08), (111.2, 1.064, -7.937e-08), (111.2, 1.065, -8.685e-08), (111.2, 1.067, -9.294e-08), (111.2, 1.068, -9.214e-08), (111.2, 1.068, -8.85e-08), (111.3, 1.05, -9.926e-08), (111.3, 1.063, -7.058e-08), (111.3, 1.048, -8.894e-08), (111.3, 1.044, -7.23e-08), (111.3, 1.029, -9.409e-08), (111.3, 1.04, -3.329e-08), (111.3, 1.024, -7.38e-08), (111.4, 0.2825, -4.994e-08), (111.5, 0.26, -4.994e-08), (111.5, 0.305, -9.988e-08), (111.6, 0.275, -8.74e-08), (111.7, 0.2525, -9.364e-08), (111.5, 1.01, -9.833e-08), (111.5, 0.97, -9.317e-08), (111.5, 0.949, -9.067e-08), (111.6, 0.9482, -8.67e-08), (111.7, 0.9212, -9.988e-08), (111.6, 0.96, -6.121e-08), (111.4, 1.009, -8.99e-08), (111.4, 1.02, -3.329e-08), (111.4, 1.004, -7.753e-08), (111.4, 1.004, -7.485e-08), (111.4, 1.008, -9.225e-08), (111.5, 1.022, -6.564e-08), (111.5, 1.027, -8.498e-08), (111.5, 1.002, -7.146e-08), (111.5, 1.009, -9.196e-08), (111.5, 1.026, -7.166e-08), (111.5, 0.9881, -8.282e-08), (111.5, 0.9662, -7.01e-08), (111.6, 0.9661, -7.935e-08), (111.6, 0.97, -9.76e-08), (111.6, 0.984, -7.025e-08), (111.6, 0.9894, -9.306e-08), (111.6, 1.002, -5.868e-08), (111.6, 1.008, -6.058e-08), (111.7, 1.026, -9.507e-08), (111.7, 1.037, -6.326e-08), (111.7, 1.037, -8.99e-08), (111.7, 1.034, -8.796e-08), (111.7, 1.04, -3.329e-08), (111.7, 1.04, -4.162e-08), (111.9, 0.664, -9.988e-08), (112.0, 0.2709, -9.364e-08), (111.9, 0.9887, -9.636e-08), (111.7, 1.027, -9.043e-08), (111.7, 1.021, -8.702e-08), (111.7, 1.024, -7.955e-08), (111.7, 1.01, -9.686e-08), (111.8, 1.005, -8.841e-08), (111.7, 1.008, -8.934e-08), (111.8, 0.9891, -9.446e-08), (111.8, 1.002, -6.57e-08), (111.8, 1.0, -3.329e-08), (111.8, 0.9863, -9.177e-08), (111.9, 1.005, -6.516e-08), (111.9, 1.01, -9.812e-08), (111.9, 1.028, -8.038e-08), (111.9, 1.041, -4.217e-08), (111.9, 1.049, -9.109e-08), (111.9, 1.066, -6.835e-08), (111.9, 1.088, -7.537e-08), (111.9, 1.102, -4.412e-08), (111.9, 1.07, -1.002e-07), (111.9, 1.109, -9.218e-08), (111.9, 1.125, -7.288e-08), (111.9, 1.126, -8.99e-08), (112.0, 1.126, -8.99e-08), (112.0, 0.26, 0.0), (112.1, 0.305, -9.988e-08), (112.1, 0.25, -7.491e-08), (112.2, 0.4611, -9.988e-08), (112.3, 0.2387, -8.74e-08), (112.3, 0.34, -9.988e-08), (112.2, 0.9604, -9.988e-08), (112.4, 1.133, -9.988e-08), (112.1, 1.126, -9.818e-08), (112.1, 1.128, -9.454e-08), (112.1, 1.145, -7.641e-08), (112.2, 1.15, -9.681e-08), (112.2, 1.169, -8.748e-08), (112.2, 1.187, -7.142e-08), (112.2, 1.2, -3.329e-08), (112.2, 1.209, -9.007e-08), (112.2, 1.228, -8.091e-08), (112.2, 1.244, -8.001e-08), (112.2, 1.25, -9.51e-08), (112.2, 1.269, -8.462e-08), (112.5, 1.404, -9.988e-08), (112.2, 1.286, -6.3e-08), (112.2, 1.29, -9.69e-08), (112.2, 1.309, -8.761e-08), (112.2, 1.342, -4.162e-08), (112.2, 1.394, -5.845e-08), (112.2, 1.411, -7.955e-08), (112.2, 1.431, -8.453e-08), (112.2, 1.443, -6.638e-08), (112.2, 1.328, -7.989e-08), (112.2, 1.371, -9.229e-08), (112.2, 1.39, -9.714e-08), (112.2, 1.448, -8.684e-08), (112.2, 1.349, -9.732e-08), (112.2, 1.45, -9.756e-08), (112.3, 1.463, -6.638e-08), (112.3, 1.468, -9.944e-08), (112.3, 1.47, -9.848e-08), (112.3, 1.482, -6.564e-08), (112.3, 1.487, -8.566e-08), (112.4, 0.275, -7.491e-08), (112.4, 0.2862, -8.74e-08), (112.6, 0.4668, -9.988e-08), (112.5, 0.8113, -9.988e-08), (112.8, 1.136, -9.988e-08), (112.3, 1.49, -9.106e-08), (112.3, 1.502, -6.409e-08), (112.4, 1.51, -9.895e-08), (112.4, 1.507, -8.566e-08), (112.4, 1.522, -7.831e-08), (112.4, 1.527, -8.566e-08), (112.4, 1.53, -9.642e-08), (112.4, 1.542, -6.409e-08), (112.4, 1.547, -8.856e-08), (112.5, 1.55, -9.681e-08), (112.5, 1.562, -6.409e-08), (112.5, 1.567, -8.566e-08), (112.5, 1.569, -9.84e-08), (112.5, 1.57, -9.681e-08), (112.5, 1.58, -4.717e-08), (112.5, 1.57, -9.536e-08), (112.5, 1.58, -4.439e-08), (112.5, 1.568, -9.336e-08), (112.6, 1.566, -8.902e-08), (112.6, 1.565, -8.995e-08), (112.6, 1.564, -8.635e-08), (112.6, 1.56, -7.013e-08), (112.6, 1.562, -7.454e-08), (109.6, 2.058, 3.329e-08), (109.8, 1.48, 3.329e-08), (110.5, 0.9, 3.329e-08), (110.5, 0.88, 3.329e-08), (110.9, 1.02, 5.511e-09), (111.6, 1.02, 3.329e-08), (112.1, 0.315, -8.74e-08), (112.6, -0.62, -4.162e-08), (112.7, -0.6063, -8.6e-08), (112.7, -0.6024, -7.672e-08), (112.7, -0.6, -3.329e-08), (112.7, -0.5891, -9.136e-08), (112.8, -0.4922, -9.988e-08), (112.7, -0.586, -8.484e-08), (112.7, -0.5821, -6.57e-08), (112.8, -0.58, -4.162e-08), (112.8, -0.5699, -9.369e-08), (112.8, -0.5683, -9.377e-08), (112.8, -0.5667, -8.952e-08), (112.8, -0.5651, -8.48e-08), (112.8, -0.5631, -8.195e-08), (112.9, -0.5612, -6.187e-08), (112.9, -0.56, -4.439e-08), (112.9, -0.5499, -9.536e-08), (112.9, -0.5486, -9.073e-08), (112.9, -0.5469, -8.975e-08), (113.1, -0.345, -9.988e-08), (112.9, -0.5452, -8.685e-08), (113.0, -0.5434, -7.852e-08), (113.0, -0.4691, -9.988e-08), (113.0, -0.5414, -7.809e-08), (113.0, -0.54, -6.444e-08), (113.0, -0.5299, -9.536e-08), (113.0, -0.5286, -9.073e-08), (113.0, -0.5269, -8.975e-08), (113.1, -0.5252, -8.685e-08), (113.1, -0.5234, -8.225e-08), (113.1, -0.5214, -6.48e-08), (113.1, -0.5099, -9.542e-08), (113.1, -0.52, -4.439e-08), (113.1, -0.5089, -9.368e-08), (113.2, -0.507, -9.257e-08), (113.2, -0.5054, -8.979e-08), (113.2, -0.5037, -8.661e-08), (113.2, -0.45, -9.078e-08), (113.2, -0.43, -8.991e-08), (113.2, -0.4105, -8.128e-08), (113.2, -0.3912, -6.701e-08), (113.2, -0.37, -9.458e-08), (113.2, -0.3503, -9.215e-08), (113.2, -0.3304, -9.094e-08), (113.2, -0.5019, -6.936e-08), (113.2, -0.4902, -9.018e-08), (113.2, -0.4703, -8.819e-08), (113.2, -0.3781, -4.162e-08), (113.2, 0.03045, -9.988e-08), (113.3, -0.25, -9.978e-08), (113.2, -0.29, -9.878e-08), (113.2, -0.3102, -8.849e-08), (113.2, -0.2865, -8.282e-08), (113.2, -0.2692, -8.979e-08), (113.2, -0.2809, -4.412e-08), (113.3, -0.2639, -7.195e-08), (113.3, -0.2474, -8.505e-08), (113.3, -0.2295, -9.566e-08), (113.3, -0.2421, -5.868e-08), (113.3, -0.225, -7.635e-08), (113.4, -0.1513, -9.988e-08), (113.3, -0.22, -3.329e-08), (113.3, -0.2083, -8.804e-08), (113.4, -0.2027, -6.249e-08), (113.4, -0.1898, -9.442e-08), (113.4, -0.1859, -8.092e-08), (113.4, -0.1094, -9.587e-08), (113.4, 0.01, -9.61e-08), (113.4, -0.1812, -4.217e-08), (113.4, -0.1688, -9.079e-08), (113.4, -0.13, -9.848e-08), (113.4, -0.09, -9.364e-08), (113.4, -0.07, -9.364e-08), (113.4, -0.05, -9.364e-08), (113.4, -0.03, -9.364e-08), (113.4, -0.01, -9.364e-08), (113.4, -0.166, -4.661e-08), (113.4, -0.15, -4.994e-08), (113.4, -0.1314, -4.756e-08), (112.7, 0.2687, -9.364e-08), (113.0, 0.4214, -9.988e-08), (112.9, 0.2631, -8.74e-08), (112.9, 0.7931, -9.988e-08), (112.7, 1.55, -9.38e-08), (112.7, 1.56, -3.329e-08), (112.7, 1.549, -9.188e-08), (112.7, 1.547, -9.058e-08), (112.7, 1.546, -8.876e-08), (112.8, 1.543, -9.513e-08), (112.7, 1.545, -8.435e-08), (112.8, 1.472, -9.988e-08), (112.8, 1.542, -7.526e-08), (112.8, 1.53, -9.926e-08), (112.8, 1.54, -4.786e-08), (112.8, 1.53, -9.458e-08), (112.8, 1.541, -4.217e-08), (112.9, 1.547, -8.186e-08), (112.9, 1.55, -9.926e-08), (112.9, 1.565, -7.299e-08), (112.9, 1.569, -9.658e-08), (112.9, 1.57, -9.175e-08), (112.9, 1.509, -9.988e-08), (112.9, 1.568, -9.144e-08), (113.0, 1.428, -9.195e-08), (112.9, 1.567, -9.156e-08), (113.0, 0.28, -7.491e-08), (113.0, 0.275, -7.491e-08), (113.1, 0.275, -7.491e-08), (113.1, 0.275, -7.491e-08), (113.2, 0.2763, -8.74e-08), (113.2, 0.275, -4.994e-08), (113.3, 0.2825, -8.74e-08), (113.3, 0.23, -9.604e-08), (113.5, 0.9614, -9.988e-08), (113.2, 1.245, -9.988e-08), (113.0, 1.41, -9.926e-08), (113.0, 1.451, -9.306e-08), (113.0, 1.47, -9.487e-08), (113.0, 1.566, -8.876e-08), (113.0, 1.39, -9.515e-08), (113.0, 1.407, -7.418e-08), (113.0, 1.456, -6.597e-08), (113.0, 1.564, -9.044e-08), (113.0, 1.565, -8.685e-08), (113.0, 1.39, -9.926e-08), (113.0, 1.402, -6.459e-08), (113.0, 1.475, -7.391e-08), (113.0, 1.49, -9.359e-08), (113.1, 1.409, -9.584e-08), (113.0, 1.406, -8.49e-08), (113.0, 1.494, -7.766e-08), (113.0, 1.51, -9.965e-08), (113.0, 1.561, -6.834e-08), (113.0, 1.563, -8.088e-08), (113.1, 1.42, -4.162e-08), (113.0, 1.513, -8.269e-08), (113.0, 1.53, -9.681e-08), (113.0, 1.548, -8.238e-08), (113.1, 1.423, -7.142e-08), (113.1, 1.519, -4.217e-08), (113.1, 1.526, -6.516e-08), (113.1, 1.427, -9.082e-08), (113.1, 1.41, -9.857e-08), (113.1, 1.43, -9.51e-08), (113.1, 1.441, -4.528e-08), (113.1, 1.389, -9.148e-08), (113.1, 1.428, -8.144e-08), (113.1, 1.441, -4.217e-08), (113.1, 1.406, -6.869e-08), (113.2, 1.38, -6.678e-08), (113.2, 1.381, -4.928e-08), (113.3, 1.38, -8.694e-08), (113.4, 0.1293, -9.93e-08), (113.3, 0.2489, -7.348e-08), (113.3, 0.21, -9.372e-08), (113.3, 0.2269, -7.55e-08), (113.3, 0.26, -4.717e-08), (113.3, 0.1898, -9.238e-08), (113.3, 0.2059, -7.468e-08), (113.3, 0.2702, -9.58e-08), (113.4, 0.1495, -9.532e-08), (113.3, 0.1698, -9.587e-08), (113.3, 0.185, -7.135e-08), (113.3, 0.2702, -9.546e-08), (113.4, 0.1653, -6.973e-08), (113.4, 0.2706, -9.241e-08), (113.4, 0.02938, -9.481e-08), (113.4, 0.09018, -9.498e-08), (113.4, 0.1441, -6.703e-08), (113.4, 0.2714, -9.96e-08), (113.4, 0.05, -9.275e-08), (113.4, 0.07, -9.275e-08), (113.4, 0.1095, -8.914e-08), (113.4, 0.1232, -6.126e-08), (113.4, 0.2714, -9.477e-08), (113.4, 0.272, -9.023e-08), (113.5, 0.3425, -9.988e-08), (113.4, 0.2742, -7.87e-08), (113.4, 0.29, -9.926e-08), (113.5, 0.2932, -7.732e-08), (113.5, 0.31, -9.46e-08), (113.5, 0.3132, -7.732e-08), (113.3, 0.6221, -9.988e-08), (113.5, 0.33, -9.926e-08), (113.5, 0.3332, -7.732e-08), (113.5, 0.35, -9.926e-08), (113.5, 0.3532, -7.732e-08), (113.5, 0.37, -9.46e-08), (113.7, 0.8147, -9.988e-08), (113.5, 0.3732, -7.732e-08), (113.5, 0.39, -9.926e-08), (113.6, 0.3932, -7.732e-08), (113.6, 0.41, -9.926e-08), (113.6, 0.43, -9.752e-08), (113.6, 0.4132, -7.732e-08), (113.6, 0.45, -9.752e-08), (113.6, 1.21, -1.002e-07), (113.5, 1.286, -9.154e-08), (113.5, 1.289, -9.8e-08), (113.6, 1.25, -9.828e-08), (113.6, 1.21, -9.947e-08), (113.6, 1.269, -8.802e-08), (113.3, 1.37, -9.847e-08), (113.3, 1.38, -4.786e-08), (113.3, 1.36, -6.625e-08), (113.3, 1.367, -8.138e-08), (113.4, 1.341, -7.027e-08), (113.3, 1.348, -8.403e-08), (113.4, 1.328, -7.926e-08), (113.4, 1.309, -8.835e-08), (113.4, 1.321, -4.217e-08), (113.4, 1.289, -8.928e-08), (113.4, 1.302, -5.327e-08), (113.4, 1.284, -8.234e-08), (113.5, 1.288, -8.983e-08), (113.5, 1.29, -9.926e-08), (113.5, 1.301, -5.69e-08), (113.5, 1.303, -9.994e-08), (113.6, 1.305, -8.523e-08), (113.6, 1.307, -8.501e-08), (113.6, 1.288, -7.401e-08), (113.6, 1.302, -4.162e-08), (113.6, 0.4332, -7.732e-08), (113.6, 0.47, -9.575e-08), (113.6, 0.4532, -7.732e-08), (113.6, 0.4732, -7.732e-08), (113.6, 0.49, -9.926e-08), (113.7, 0.4932, -7.732e-08), (113.7, 0.51, -9.926e-08), (113.7, 0.53, -9.707e-08), (113.7, 0.5132, -7.732e-08), (113.7, 0.5332, -7.732e-08), (113.7, 0.55, -9.926e-08), (113.7, 0.5532, -7.732e-08), (113.7, 0.57, -9.926e-08), (113.7, 0.5732, -7.732e-08), (113.7, 0.59, -9.46e-08), (113.8, 0.5932, -7.732e-08), (113.8, 0.61, -9.46e-08), (113.8, 0.6132, -7.732e-08), (113.8, 0.63, -9.926e-08), (113.8, 0.6332, -7.732e-08), (113.8, 0.65, -9.758e-08), (113.8, 0.67, -9.785e-08), (113.8, 0.6532, -7.732e-08), (113.9, 0.7319, -9.194e-08), (113.8, 0.6745, -6.409e-08), (113.8, 0.6912, -8.49e-08), (113.8, 0.7104, -9.328e-08), (113.9, 0.77, -9.755e-08), (113.9, 0.91, -9.935e-08), (113.9, 0.7167, -4.439e-08), (113.9, 0.7509, -8.872e-08), (113.9, 0.7737, -6.3e-08), (113.9, 0.791, -8.565e-08), (113.9, 0.8103, -9.339e-08), (113.9, 0.87, -1.195e-07), (113.9, 0.9498, -9.385e-08), (113.9, 0.8176, -7.709e-08), (113.9, 0.8318, -7.88e-08), (113.9, 0.8509, -8.914e-08), (113.9, 0.9297, -9.215e-08), (113.6, 1.229, -8.147e-08), (113.6, 1.245, -5.951e-08), (113.6, 1.222, -5.693e-08), (113.7, 1.226, -8.45e-08), (113.7, 1.23, -9.352e-08), (113.7, 1.241, -4.412e-08), (113.7, 1.245, -8.025e-08), (113.8, 1.214, -9.988e-08), (113.7, 1.249, -8.99e-08), (113.7, 1.26, -3.329e-08), (113.7, 1.263, -7.277e-08), (113.8, 1.27, -9.832e-08), (113.8, 1.268, -8.711e-08), (113.9, 1.112, -9.988e-08), (113.8, 1.286, -8.779e-08), (113.9, 0.9696, -9.178e-08), (113.9, 0.9903, -9.086e-08), (113.9, 1.03, -9.848e-08), (113.9, 1.05, -9.692e-08), (113.9, 1.009, -7.588e-08), (113.9, 1.027, -4.703e-08), (113.9, 1.056, -6.928e-08), (113.9, 1.07, -9.926e-08), (113.8, 1.282, -6.409e-08), (113.8, 1.29, -9.51e-08), (113.8, 1.333, -4.717e-08), (113.8, 1.351, -4.92e-08), (113.8, 1.366, -6.825e-08), (113.8, 1.301, -7.561e-08), (113.8, 1.31, -9.458e-08), (113.8, 1.33, -9.787e-08), (113.8, 1.368, -8.894e-08), (113.8, 1.37, -1.028e-07), (113.9, 1.381, -5.845e-08), (113.9, 1.385, -8.152e-08), (113.9, 1.388, -9.255e-08), (113.9, 1.39, -9.77e-08), (113.9, 1.401, -5.845e-08), (113.9, 0.8765, -6.915e-08), (113.9, 0.8785, -5.993e-08), (113.9, 0.8725, -7.491e-08), (113.9, 0.8676, -4.412e-08), (113.9, 0.8893, -6.948e-08), (113.9, 0.906, -4.661e-08), (113.9, 1.072, -8.761e-08), (113.9, 1.077, -6.638e-08), (113.9, 1.09, -9.848e-08), (114.0, 1.093, -8.472e-08), (114.0, 1.098, -6.409e-08), (114.0, 1.11, -9.677e-08), (114.0, 1.273, -9.988e-08), (114.0, 1.114, -8.424e-08), (114.0, 1.13, -9.39e-08), (114.0, 1.118, -5.868e-08), (114.0, 1.134, -8.2e-08), (114.1, 1.139, -6.787e-08), (114.1, 1.151, -9.317e-08), (114.1, 1.155, -8.559e-08), (114.1, 1.16, -6.562e-08), (114.1, 1.171, -9.095e-08), (114.1, 1.21, -9.371e-08), (114.1, 1.27, -9.503e-08), (114.1, 1.175, -7.465e-08), (114.1, 1.19, -8.952e-08), (114.1, 1.23, -9.275e-08), (114.1, 1.25, -9.253e-08), (114.1, 1.277, -4.439e-08), (113.9, 1.405, -8.152e-08), (114.0, 1.408, -9.28e-08), (114.0, 1.41, -9.9e-08), (114.0, 1.421, -5.375e-08), (114.0, 1.43, -9.911e-08), (114.0, 1.424, -8.376e-08), (114.0, 1.428, -9.557e-08), (114.0, 1.441, -5.375e-08), (114.1, 1.444, -8.376e-08), (114.1, 1.39, -1.001e-07), (114.1, 1.448, -8.942e-08), (114.1, 1.43, -9.584e-08), (114.1, 1.45, -9.603e-08), (114.1, 1.461, -4.566e-08), (114.1, 1.326, -9.306e-08), (114.1, 1.409, -8.948e-08), (114.1, 1.447, -7.635e-08), (114.1, 1.46, -3.329e-08), (114.1, 1.37, -1.425e-07), (114.1, 1.424, -5.868e-08), (114.1, 1.29, -4.994e-08), (114.1, 1.31, -7.138e-08), (114.1, 1.351, -8.299e-08), (114.1, 1.381, -5.993e-08), (114.1, 1.383, -5.993e-08), (114.1, 1.383, -3.329e-08), (114.1, 1.387, -4.772e-08), (114.1, 1.393, -5.28e-08), (113.3, 0.27, -6.32e-08), (113.9, 0.8775, 3.329e-08)], [], [(11, 0, 1), (18, 12, 13), (18, 16, 17), (11, 2, 19), (11, 19, 15), (111, 15, 16), (22, 111, 21), (692, 22, 23), (40, 37, 38), (41, 38, 39), (44, 29, 30), (31, 44, 30), (32, 44, 31), (34, 44, 33), (36, 46, 35), (44, 42, 43), (51, 34, 46), (51, 46, 47), (53, 49, 50), (53, 50, 44), (54, 44, 51), (58, 44, 54), (44, 57, 53), (60, 44, 58), (63, 59, 56), (64, 44, 60), (62, 65, 61), (79, 44, 64), (69, 65, 62), (44, 71, 66), (44, 76, 71), (72, 77, 44), (74, 79, 73), (79, 75, 69), (11, 3, 4), (5, 11, 4), (11, 6, 7), (11, 7, 8), (84, 80, 81), (84, 85, 83), (84, 86, 85), (82, 87, 84), (11, 87, 82), (93, 90, 91), (97, 91, 88), (93, 95, 94), (97, 96, 93), (99, 101, 98), (99, 104, 101), (102, 69, 62), (103, 107, 102), (105, 107, 103), (108, 106, 99), (108, 69, 107), (109, 692, 24), (28, 109, 27), (113, 111, 692), (112, 114, 109), (116, 119, 115), (119, 116, 117), (118, 111, 113), (118, 113, 109), (119, 109, 114), (119, 11, 118), (127, 126, 125), (79, 130, 78), (79, 129, 130), (132, 131, 79), (133, 132, 79), (138, 137, 135), (79, 135, 133), (143, 139, 140), (122, 121, 141), (144, 125, 123), (144, 123, 122), (144, 122, 143), (144, 143, 79), (136, 79, 108), (145, 99, 119), (145, 136, 99), (152, 158, 151), (153, 158, 152), (157, 154, 155), (158, 155, 150), (163, 158, 159), (160, 163, 159), (167, 164, 165), (158, 165, 162), (177, 167, 158), (169, 158, 168), (170, 158, 169), (178, 158, 172), (174, 179, 173), (175, 179, 174), (179, 175, 176), (148, 146, 177), (184, 179, 183), (201, 187, 181), (188, 179, 185), (191, 195, 190), (201, 192, 193), (201, 193, 194), (209, 205, 206), (209, 206, 203), (144, 203, 204), (211, 210, 208), (214, 212, 213), (144, 213, 211), (221, 215, 216), (217, 221, 216), (225, 201, 223), (231, 226, 227), (232, 228, 229), (201, 229, 219), (201, 219, 221), (201, 221, 222), (326, 201, 231), (201, 180, 233), (234, 144, 136), (234, 136, 145), (145, 119, 845), (245, 239, 237), (245, 240, 241), (245, 241, 239), (247, 248, 246), (249, 247, 242), (245, 243, 244), (245, 252, 251), (245, 254, 253), (245, 255, 254), (257, 258, 256), (260, 261, 259), (266, 261, 262), (263, 266, 262), (264, 267, 263), (267, 265, 266), (245, 274, 275), (276, 245, 237), (277, 245, 276), (279, 280, 281), (245, 281, 273), (245, 273, 274), (282, 245, 277), (245, 283, 284), (245, 284, 279), (298, 290, 291), (298, 291, 292), (298, 292, 286), (298, 286, 288), (300, 293, 294), (297, 295, 296), (267, 302, 303), (307, 306, 299), (307, 299, 300), (307, 300, 297), (307, 297, 298), (267, 268, 301), (305, 267, 304), (298, 288, 308), (298, 308, 309), (298, 309, 314), (315, 298, 314), (316, 298, 315), (318, 298, 317), (318, 319, 320), (325, 320, 321), (325, 321, 322), (325, 324, 312), (325, 312, 313), (188, 189, 195), (197, 326, 196), (200, 198, 199), (326, 188, 195), (326, 198, 200), (326, 200, 201), (326, 179, 188), (327, 326, 144), (327, 144, 234), (329, 234, 236), (328, 234, 329), (371, 329, 235), (695, 330, 371), (340, 336, 337), (348, 339, 340), (341, 348, 340), (349, 342, 343), (349, 343, 344), (350, 345, 346), (348, 351, 347), (349, 348, 341), (348, 352, 351), (349, 353, 348), (349, 354, 353), (245, 333, 332), (245, 334, 333), (245, 358, 357), (245, 360, 359), (350, 361, 245), (365, 363, 364), (350, 364, 362), (346, 338, 365), (350, 346, 365), (367, 325, 326), (367, 326, 368), (368, 326, 327), (369, 368, 327), (369, 327, 370), (371, 234, 328), (371, 328, 695), (372, 371, 331), (349, 374, 373), (355, 376, 349), (350, 378, 377), (350, 379, 378), (350, 380, 379), (350, 381, 380), (388, 382, 350), (388, 385, 384), (394, 395, 393), (350, 397, 396), (387, 350, 307), (403, 387, 400), (403, 400, 401), (390, 387, 402), (404, 403, 399), (406, 404, 399), (405, 402, 403), (408, 406, 399), (407, 390, 402), (407, 402, 405), (408, 307, 366), (410, 409, 366), (412, 408, 409), (413, 408, 412), (417, 408, 413), (420, 367, 419), (421, 366, 367), (423, 367, 420), (425, 367, 422), (429, 367, 424), (431, 421, 427), (435, 421, 434), (437, 439, 366), (442, 433, 421), (438, 442, 421), (441, 445, 440), (433, 446, 441), (442, 449, 433), (448, 450, 442), (451, 453, 454), (456, 367, 368), (457, 419, 456), (458, 456, 368), (419, 430, 426), (459, 457, 456), (460, 436, 432), (458, 459, 456), (465, 461, 460), (463, 460, 457), (465, 464, 462), (463, 457, 458), (469, 368, 369), (468, 458, 470), (471, 468, 469), (475, 474, 369), (475, 369, 472), (471, 469, 474), (481, 471, 475), (476, 369, 370), (475, 472, 476), (480, 476, 477), (480, 477, 478), (481, 480, 479), (484, 370, 372), (479, 370, 483), (487, 484, 372), (482, 483, 484), (488, 484, 486), (488, 486, 487), (372, 488, 485), (372, 482, 488), (482, 481, 483), (492, 489, 390), (492, 494, 491), (497, 493, 390), (496, 498, 495), (501, 497, 390), (499, 502, 496), (504, 492, 493), (506, 500, 493), (508, 499, 503), (509, 407, 405), (512, 404, 406), (513, 406, 408), (515, 390, 407), (517, 510, 404), (520, 407, 516), (521, 390, 514), (523, 514, 519), (524, 390, 521), (408, 530, 529), (415, 532, 408), (534, 408, 416), (408, 537, 533), (534, 538, 408), (539, 534, 535), (463, 540, 467), (463, 541, 540), (542, 696, 541), (545, 546, 544), (463, 548, 545), (549, 550, 548), (463, 552, 549), (553, 554, 552), (555, 556, 553), (463, 558, 555), (559, 562, 558), (560, 563, 559), (561, 564, 560), (561, 566, 565), (567, 568, 566), (561, 463, 471), (569, 561, 471), (569, 567, 561), (571, 570, 481), (572, 482, 372), (481, 482, 572), (569, 574, 567), (569, 575, 574), (569, 577, 576), (569, 578, 577), (582, 569, 570), (581, 580, 569), (584, 587, 585), (584, 588, 587), (592, 588, 584), (584, 593, 592), (590, 596, 582), (570, 599, 582), (601, 603, 602), (572, 571, 481), (603, 606, 604), (608, 607, 606), (605, 609, 608), (605, 610, 609), (611, 612, 610), (605, 614, 613), (605, 615, 614), (605, 620, 617), (605, 622, 621), (605, 624, 622), (605, 626, 624), (605, 627, 626), (605, 631, 630), (605, 571, 618), (605, 635, 634), (605, 637, 636), (638, 639, 637), (618, 641, 638), (618, 642, 641), (646, 643, 618), (646, 644, 643), (655, 651, 652), (668, 653, 654), (660, 661, 659), (664, 662, 663), (655, 652, 650), (655, 664, 632), (666, 632, 665), (657, 667, 658), (668, 669, 667), (655, 674, 673), (655, 675, 674), (655, 676, 675), (655, 677, 676), (655, 681, 680), (655, 683, 682), (688, 683, 655), (1253, 686, 687), (691, 687, 666), (702, 700, 701), (705, 703, 704), (844, 708, 709), (844, 709, 706), (713, 718, 712), (725, 714, 715), (716, 725, 715), (717, 725, 716), (730, 697, 718), (719, 730, 718), (720, 730, 719), (725, 721, 722), (725, 722, 723), (727, 725, 726), (701, 698, 730), (731, 844, 730), (733, 725, 727), (725, 731, 732), (735, 738, 734), (743, 737, 738), (739, 743, 738), (745, 743, 744), (749, 761, 748), (758, 755, 759), (758, 756, 757), (758, 750, 751), (758, 751, 752), (758, 752, 747), (747, 740, 742), (761, 742, 743), (758, 733, 729), (762, 763, 761), (764, 769, 763), (765, 769, 764), (767, 769, 766), (768, 769, 767), (769, 758, 747), (769, 747, 761), (775, 770, 771), (775, 776, 774), (780, 772, 773), (776, 780, 773), (781, 780, 776), (798, 783, 784), (788, 768, 787), (768, 796, 797), (798, 791, 792), (798, 792, 782), (798, 779, 780), (793, 798, 780), (794, 799, 793), (795, 799, 794), (768, 767, 786), (801, 802, 800), (798, 799, 802), (803, 798, 802), (805, 798, 804), (806, 807, 805), (816, 808, 809), (816, 809, 810), (816, 810, 811), (816, 811, 812), (816, 812, 813), (820, 816, 819), (816, 817, 818), (822, 816, 821), (829, 710, 711), (831, 825, 826), (844, 826, 827), (844, 827, 828), (844, 830, 831), (842, 840, 843), (844, 835, 836), (844, 836, 837), (119, 832, 833), (838, 119, 833), (844, 119, 841), (845, 119, 844), (798, 733, 769), (816, 798, 807), (824, 847, 823), (848, 816, 847), (850, 849, 848), (852, 853, 851), (854, 816, 853), (855, 816, 854), (857, 859, 856), (858, 859, 857), (860, 862, 859), (861, 862, 860), (864, 862, 863), (865, 862, 864), (868, 870, 867), (869, 870, 868), (870, 862, 866), (871, 878, 870), (872, 878, 871), (877, 873, 874), (879, 881, 880), (882, 880, 881), (882, 884, 883), (884, 877, 874), (886, 878, 876), (887, 888, 886), (891, 846, 798), (892, 798, 893), (893, 816, 894), (895, 893, 894), (898, 896, 897), (900, 895, 896), (901, 899, 895), (902, 893, 895), (903, 895, 899), (905, 894, 878), (878, 908, 906), (909, 894, 907), (912, 894, 909), (914, 912, 913), (916, 894, 912), (918, 915, 894), (920, 894, 916), (919, 926, 894), (931, 919, 920), (929, 933, 928), (937, 938, 936), (939, 935, 938), (941, 878, 939), (940, 911, 910), (945, 940, 941), (942, 945, 941), (943, 946, 945), (947, 949, 946), (948, 950, 947), (952, 953, 951), (955, 956, 954), (958, 959, 957), (966, 960, 958), (967, 968, 966), (972, 973, 969), (963, 964, 962), (970, 971, 965), (974, 845, 846), (975, 974, 891), (978, 977, 892), (979, 892, 977), (980, 977, 978), (981, 892, 979), (982, 979, 977), (976, 891, 892), (983, 892, 981), (984, 902, 903), (986, 893, 902), (988, 893, 985), (989, 893, 987), (990, 892, 893), (992, 893, 991), (990, 893, 992), (994, 990, 993), (996, 892, 990), (997, 996, 990), (998, 990, 994), (999, 892, 996), (1002, 978, 892), (1003, 892, 999), (331, 235, 974), (976, 975, 891), (1008, 1007, 1006), (1010, 892, 983), (1012, 892, 1010), (1018, 976, 1015), (1021, 976, 1016), (1022, 976, 1019), (1027, 976, 1022), (1028, 976, 1024), (1029, 1024, 1025), (1032, 976, 1028), (1033, 1030, 1031), (1036, 331, 1035), (1039, 1007, 1009), (1040, 1007, 1038), (1041, 1007, 1040), (1043, 1007, 1041), (1044, 975, 1007), (1243, 1007, 1043), (1049, 1044, 1047), (1053, 1055, 1051), (1057, 1037, 1055), (1060, 372, 1059), (1058, 1063, 1037), (1066, 1037, 1065), (1068, 1069, 1037), (1072, 1037, 1069), (1070, 1072, 1069), (1073, 1072, 1070), (1062, 1037, 1072), (1062, 1036, 1061), (1075, 1074, 1073), (1076, 1078, 1074), (1077, 1078, 1076), (1080, 1078, 1245), (1079, 1080, 1245), (1082, 1072, 1080), (1062, 1072, 1082), (1084, 1085, 1082), (1087, 372, 1060), (572, 372, 1088), (1089, 572, 1088), (1087, 1060, 1036), (1088, 1087, 1036), (1090, 1036, 1062), (1091, 1062, 1092), (1093, 1095, 1062), (1096, 1097, 1094), (1101, 1102, 1094), (1103, 1094, 1102), (1105, 1092, 1103), (1106, 1103, 1104), (1107, 1092, 1105), (1108, 1092, 1107), (1112, 572, 1089), (1112, 1089, 1090), (1113, 572, 1112), (1114, 1113, 1112), (1115, 572, 1113), (1115, 1113, 1114), (1116, 572, 1115), (1118, 1091, 1117), (1119, 1091, 1118), (1120, 1091, 1119), (1120, 1121, 1091), (1147, 1090, 1091), (1124, 1092, 1111), (1125, 1092, 1123), (1126, 1092, 1125), (1126, 1127, 1092), (1117, 1092, 1127), (1132, 1117, 1129), (1133, 1117, 1130), (1135, 1121, 1122), (1137, 1121, 1136), (1139, 1121, 1138), (1141, 1121, 1140), (1145, 1143, 1142), (1147, 1116, 1090), (633, 572, 1116), (1148, 633, 1147), (1150, 1121, 1141), (1144, 1150, 1141), (1151, 1121, 1150), (1153, 1121, 1151), (1154, 1121, 1153), (1156, 1147, 1154), (1158, 1156, 1157), (1159, 1147, 1156), (1149, 1147, 1159), (1160, 1161, 1149), (1163, 1164, 1162), (1168, 1161, 1164), (1169, 1168, 1166), (1172, 1169, 1171), (1175, 633, 1173), (1247, 1175, 1174), (1176, 1175, 1247), (1177, 665, 1176), (1247, 1174, 1147), (1179, 1168, 1181), (1179, 1182, 1183), (1184, 1179, 1183), (1185, 1179, 1184), (1187, 1179, 1186), (1189, 1190, 1188), (1191, 1180, 1190), (1192, 1180, 1191), (1194, 1180, 1192), (1204, 1198, 1199), (1180, 1195, 1202), (1209, 1203, 1204), (1207, 1204, 1200), (1205, 1207, 1200), (1209, 1206, 1203), (1208, 1209, 1207), (1193, 1180, 1206), (1210, 1193, 1209), (1211, 1193, 1210), (666, 665, 1177), (1213, 1177, 1178), (1214, 666, 1213), (1214, 1213, 1178), (1215, 1178, 1176), (1216, 1176, 1179), (1216, 1179, 1180), (1215, 1176, 1216), (1217, 1216, 1180), (1218, 1220, 1193), (1221, 1220, 1218), (1224, 1193, 1222), (1223, 1224, 1222), (1225, 1226, 1224), (1228, 1193, 1227), (1229, 1230, 1193), (1233, 1230, 1231), (1234, 1231, 1232), (1235, 1193, 1230), (1237, 1193, 1236), (1238, 1193, 1237), (1239, 1193, 1238), (686, 1248, 690), (686, 1252, 1250), (691, 1253, 687), (1253, 1254, 1252), (1253, 1256, 1255), (1253, 1258, 1257), (1253, 1260, 1259), (1253, 1261, 1260), (1253, 1263, 1262), (1253, 1265, 1264), (1253, 1266, 1265), (1267, 1253, 691), (1253, 1268, 1266), (1253, 1269, 1268), (1270, 1273, 1272), (1270, 1274, 1273), (1270, 1275, 1274), (1270, 1276, 1275), (1270, 1277, 1276), (1279, 1280, 1278), (1270, 1281, 1279), (1267, 1281, 1270), (1285, 1283, 1267), (1294, 1284, 1285), (1295, 1288, 1289), (1297, 1267, 691), (1298, 1299, 1267), (1301, 1302, 1300), (1308, 1297, 1296), (1305, 1306, 1304), (1308, 1309, 1307), (1308, 1311, 1310), (1315, 1296, 1400), (1308, 1316, 1313), (1319, 1314, 1296), (1323, 1296, 1315), (1308, 1324, 1317), (1326, 1308, 1318), (1327, 691, 1215), (1328, 1327, 1215), (1330, 1215, 1216), (1331, 1193, 1239), (1333, 1193, 1331), (1334, 1193, 1333), (1335, 1193, 1334), (1337, 1193, 1335), (1338, 1193, 1336), (1340, 1338, 1339), (1342, 1338, 1340), (1343, 1338, 1342), (1346, 1347, 1345), (1349, 1338, 1347), (1352, 1349, 1350), (1354, 691, 1353), (1355, 1296, 1354), (1356, 1296, 1355), (1357, 1356, 1328), (1359, 1296, 1358), (1430, 1328, 1330), (1361, 1430, 1330), (1362, 1330, 1217), (1361, 1330, 1362), (1366, 1349, 1352), (1368, 1217, 1363), (1365, 1369, 1364), (1371, 1349, 1366), (1349, 1375, 1365), (1372, 1376, 1217), (1373, 1376, 1372), (1380, 1379, 1370), (1385, 1379, 1380), (1362, 1217, 1376), (1384, 1387, 1383), (1389, 1362, 1376), (1386, 1389, 1376), (1390, 1362, 1389), (1394, 1390, 1391), (1392, 1394, 1391), (1396, 1393, 1390), (1398, 1362, 1393), (1401, 1360, 1359), (1417, 1359, 1328), (1402, 1296, 1360), (1605, 1404, 1401), (1405, 1296, 1402), (1408, 1400, 1296), (1409, 1296, 1405), (1412, 1408, 1409), (1418, 1414, 1400), (1420, 1415, 1400), (1424, 1422, 1417), (1424, 1426, 1423), (1424, 1427, 1426), (1424, 1431, 1428), (1424, 1432, 1431), (1424, 1434, 1433), (1430, 1438, 1435), (1430, 1439, 1438), (1441, 1442, 1440), (1436, 1430, 1361), (1444, 1361, 1362), (1446, 1444, 1445), (1447, 1444, 1446), (1448, 1361, 1444), (1450, 1362, 1399), (1455, 1362, 1452), (1456, 1362, 1454), (1457, 1362, 1456), (1460, 1362, 1457), (1461, 1362, 1459), (1461, 1445, 1444), (1463, 1447, 1446), (1464, 1465, 1463), (1468, 1447, 1465), (1469, 1465, 1467), (1443, 1470, 1441), (1471, 1472, 1443), (1430, 1474, 1471), (1430, 1475, 1474), (1477, 1430, 1436), (1477, 1478, 1476), (1436, 1480, 1477), (1436, 1481, 1480), (1436, 1483, 1482), (1436, 1486, 1484), (1436, 1488, 1486), (1490, 1489, 1488), (1491, 1492, 1490), (1436, 1494, 1491), (1493, 1496, 1436), (1497, 1493, 1436), (1493, 1499, 1496), (1497, 1500, 1493), (1436, 1501, 1497), (1504, 1436, 1498), (1504, 1508, 1506), (1509, 1498, 1505), (1510, 1444, 1447), (1513, 1514, 1448), (1517, 1448, 1514), (1515, 1517, 1514), (1436, 1361, 1448), (1519, 1517, 1518), (1520, 1521, 1517), (1523, 1436, 1517), (1525, 1498, 1436), (1528, 1436, 1523), (1530, 1526, 1527), (1523, 1531, 1528), (1533, 1524, 1521), (1542, 1535, 1536), (1541, 1536, 1537), (1539, 1517, 1538), (1544, 1545, 1542), (1549, 1548, 1504), (1549, 1606, 1548), (1553, 1504, 1498), (1523, 1554, 1532), (1560, 1523, 1517), (1523, 1555, 1554), (1523, 1557, 1556), (1523, 1558, 1557), (1523, 1561, 1559), (1562, 1563, 1561), (1560, 1564, 1562), (1560, 1566, 1565), (1560, 1569, 1568), (1560, 1572, 1569), (1570, 1573, 1560), (1571, 1575, 1560), (1560, 1517, 1542), (1547, 1560, 1546), (1577, 1578, 1560), (1579, 1560, 1578), (1580, 1582, 1579), (1583, 1579, 1582), (1581, 1579, 1583), (1584, 1585, 1581), (1586, 1560, 1581), (1587, 1588, 1581), (1591, 1560, 1586), (1592, 1586, 1581), (1593, 1588, 1589), (1594, 1589, 1590), (1596, 1592, 1588), (1591, 1597, 1571), (1595, 1599, 1586), (1601, 1602, 1600), (48, 36, 40), (99, 106, 104), (227, 226, 224), (231, 201, 230), (250, 248, 249), (251, 249, 242), (251, 250, 249), (454, 453, 448), (756, 729, 754), (758, 729, 756), (760, 758, 759), (776, 773, 774), (789, 768, 797), (791, 768, 789), (841, 838, 839), (844, 842, 843), (882, 883, 880), (884, 874, 883), (877, 884, 885), (932, 931, 920), (927, 919, 931), (930, 927, 931), (928, 919, 927), (952, 951, 948), (953, 950, 951), (955, 954, 952), (957, 961, 955), (958, 957, 955), (959, 961, 957), (973, 968, 969), (964, 973, 962), (971, 964, 965), (1144, 1141, 1143), (1550, 1551, 1504), (1548, 1550, 1504), (1552, 1549, 1504), (1604, 1595, 1586), (1604, 1603, 1595), (1603, 1601, 1595), (11, 10, 0), (2, 11, 1), (18, 17, 12), (15, 19, 14), (18, 20, 16), (111, 11, 15), (20, 111, 16), (21, 111, 20), (22, 692, 111), (24, 692, 23), (26, 27, 25), (40, 36, 37), (41, 40, 38), (44, 43, 29), (32, 45, 44), (33, 44, 45), (35, 46, 34), (36, 47, 46), (36, 48, 47), (44, 50, 42), (51, 44, 34), (55, 54, 51), (53, 57, 52), (44, 56, 57), (44, 63, 56), (44, 66, 63), (67, 79, 64), (69, 68, 65), (66, 71, 70), (67, 73, 79), (69, 75, 68), (44, 77, 76), (44, 78, 72), (44, 79, 78), (75, 79, 74), (11, 82, 3), (6, 11, 5), (9, 11, 8), (11, 9, 10), (82, 84, 81), (84, 87, 86), (11, 89, 87), (11, 88, 89), (97, 93, 91), (11, 97, 88), (93, 94, 92), (93, 96, 95), (99, 97, 11), (97, 99, 98), (100, 102, 62), (102, 107, 69), (108, 79, 69), (25, 109, 24), (27, 109, 25), (28, 110, 109), (109, 113, 692), (115, 119, 114), (118, 11, 111), (119, 118, 109), (119, 99, 11), (125, 126, 124), (79, 131, 129), (135, 137, 134), (79, 138, 135), (79, 140, 138), (79, 143, 140), (141, 121, 120), (142, 122, 141), (143, 122, 142), (136, 144, 79), (144, 127, 125), (144, 128, 127), (99, 136, 108), (150, 155, 149), (151, 158, 150), (153, 156, 158), (158, 157, 155), (156, 159, 158), (158, 162, 157), (162, 165, 161), (163, 166, 158), (158, 167, 165), (166, 168, 158), (177, 171, 167), (170, 172, 158), (173, 179, 178), (158, 148, 177), (178, 179, 158), (183, 179, 176), (185, 179, 184), (186, 188, 185), (201, 194, 187), (190, 195, 189), (201, 200, 192), (203, 206, 202), (144, 209, 203), (208, 210, 207), (209, 211, 208), (144, 214, 213), (209, 144, 211), (144, 218, 214), (221, 220, 215), (144, 227, 218), (221, 219, 220), (223, 201, 222), (225, 230, 201), (144, 231, 227), (201, 232, 229), (201, 233, 232), (144, 326, 231), (201, 182, 180), (201, 181, 182), (144, 204, 128), (236, 234, 145), (235, 236, 145), (237, 239, 693), (239, 241, 238), (245, 244, 240), (249, 248, 247), (243, 251, 242), (245, 251, 243), (245, 253, 252), (245, 256, 255), (245, 257, 256), (245, 332, 257), (260, 262, 261), (263, 267, 266), (264, 268, 267), (267, 270, 265), (269, 275, 694), (267, 269, 270), (271, 276, 237), (273, 281, 272), (269, 245, 275), (278, 282, 277), (245, 279, 281), (283, 245, 282), (267, 245, 269), (288, 286, 287), (290, 297, 289), (295, 300, 294), (298, 297, 290), (297, 300, 295), (302, 267, 301), (304, 267, 303), (307, 305, 306), (307, 267, 305), (307, 245, 267), (148, 313, 147), (308, 288, 285), (310, 314, 309), (312, 324, 311), (317, 298, 316), (325, 318, 320), (323, 325, 322), (325, 323, 324), (325, 298, 318), (325, 307, 298), (158, 325, 148), (325, 313, 148), (179, 325, 158), (326, 325, 179), (196, 326, 195), (197, 198, 326), (370, 327, 234), (235, 329, 236), (330, 328, 329), (371, 330, 329), (695, 328, 330), (331, 371, 235), (340, 339, 336), (348, 347, 339), (349, 341, 342), (345, 349, 344), (350, 349, 345), (348, 353, 352), (349, 373, 354), (350, 355, 349), (245, 335, 334), (245, 356, 335), (356, 245, 357), (245, 359, 358), (361, 360, 245), (350, 362, 361), (350, 365, 364), (307, 350, 245), (366, 307, 325), (367, 366, 325), (371, 370, 234), (372, 370, 371), (349, 376, 375), (350, 377, 355), (350, 382, 381), (388, 383, 382), (383, 388, 384), (388, 386, 385), (388, 391, 389), (392, 391, 388), (350, 392, 388), (387, 390, 350), (392, 394, 393), (350, 394, 392), (350, 396, 394), (350, 398, 397), (390, 398, 350), (400, 387, 307), (401, 400, 307), (399, 401, 307), (403, 402, 387), (399, 403, 401), (404, 405, 403), (408, 399, 307), (409, 408, 366), (366, 411, 410), (414, 413, 412), (417, 416, 408), (418, 417, 413), (423, 422, 367), (425, 424, 367), (427, 421, 367), (428, 427, 367), (429, 428, 367), (431, 434, 421), (421, 437, 366), (435, 438, 421), (366, 439, 411), (421, 440, 437), (441, 440, 421), (433, 441, 421), (438, 443, 442), (440, 445, 444), (433, 447, 446), (443, 448, 442), (448, 453, 450), (451, 455, 453), (456, 419, 367), (460, 430, 419), (457, 460, 419), (430, 460, 432), (458, 457, 459), (461, 465, 462), (463, 465, 460), (463, 466, 465), (466, 463, 467), (469, 468, 368), (470, 458, 368), (468, 470, 368), (468, 463, 458), (471, 463, 468), (473, 469, 369), (474, 473, 369), (474, 469, 473), (475, 471, 474), (476, 472, 369), (477, 476, 370), (478, 477, 370), (479, 478, 370), (480, 475, 476), (479, 480, 478), (481, 475, 480), (484, 483, 370), (487, 486, 484), (485, 487, 372), (488, 482, 484), (485, 488, 487), (483, 481, 479), (489, 491, 490), (489, 492, 491), (493, 492, 390), (492, 496, 495), (492, 499, 496), (492, 503, 499), (504, 503, 492), (505, 504, 493), (500, 505, 493), (508, 507, 499), (510, 509, 405), (404, 510, 405), (512, 511, 404), (509, 516, 407), (518, 517, 404), (519, 514, 390), (515, 519, 390), (522, 521, 514), (524, 501, 390), (525, 524, 521), (408, 526, 513), (408, 527, 526), (408, 528, 527), (408, 529, 528), (408, 531, 530), (408, 532, 531), (408, 533, 415), (535, 534, 416), (536, 535, 416), (408, 538, 537), (463, 542, 541), (542, 544, 543), (542, 545, 544), (463, 545, 542), (545, 548, 547), (463, 549, 548), (549, 552, 551), (463, 553, 552), (463, 555, 553), (555, 558, 557), (463, 559, 558), (560, 559, 463), (561, 560, 463), (561, 567, 566), (570, 569, 471), (481, 570, 471), (567, 574, 573), (569, 576, 575), (569, 579, 578), (569, 580, 579), (584, 581, 569), (582, 584, 569), (581, 585, 583), (584, 585, 581), (585, 587, 586), (592, 589, 588), (589, 592, 591), (582, 594, 584), (582, 595, 594), (582, 596, 595), (582, 598, 597), (582, 599, 598), (570, 600, 599), (570, 601, 600), (571, 605, 570), (570, 603, 601), (605, 603, 570), (572, 618, 571), (603, 608, 606), (603, 605, 608), (605, 611, 610), (611, 605, 613), (605, 616, 615), (605, 617, 616), (617, 620, 619), (605, 621, 620), (622, 624, 623), (624, 626, 625), (605, 628, 627), (628, 630, 629), (605, 630, 628), (605, 634, 631), (633, 618, 572), (605, 636, 635), (605, 638, 637), (618, 638, 605), (638, 641, 640), (618, 643, 642), (644, 646, 645), (646, 648, 647), (655, 654, 651), (655, 668, 654), (657, 658, 656), (648, 646, 618), (632, 648, 618), (648, 659, 649), (648, 660, 659), (632, 660, 648), (632, 663, 660), (632, 664, 663), (664, 655, 650), (633, 632, 618), (665, 632, 633), (657, 668, 667), (668, 670, 669), (668, 671, 670), (655, 671, 668), (671, 673, 672), (655, 673, 671), (655, 678, 677), (655, 679, 678), (679, 655, 680), (655, 682, 681), (632, 687, 655), (687, 686, 655), (688, 684, 683), (686, 688, 655), (684, 688, 685), (686, 689, 688), (689, 686, 690), (666, 687, 632), (844, 704, 702), (844, 705, 704), (844, 707, 705), (844, 706, 707), (844, 711, 708), (713, 719, 718), (725, 724, 714), (717, 726, 725), (730, 698, 697), (725, 732, 721), (725, 723, 724), (728, 733, 727), (701, 699, 698), (844, 701, 730), (725, 844, 731), (844, 702, 701), (733, 844, 725), (735, 739, 738), (737, 742, 736), (739, 744, 743), (742, 740, 741), (743, 742, 737), (745, 748, 743), (747, 752, 746), (748, 761, 743), (749, 753, 761), (758, 757, 755), (758, 760, 750), (761, 747, 742), (763, 769, 761), (765, 766, 769), (769, 733, 758), (775, 774, 770), (775, 777, 776), (779, 784, 778), (781, 785, 780), (798, 782, 783), (779, 798, 784), (785, 793, 780), (787, 768, 786), (788, 796, 768), (791, 789, 790), (793, 799, 798), (798, 768, 791), (800, 802, 799), (798, 769, 768), (803, 804, 798), (805, 807, 798), (816, 807, 808), (814, 816, 813), (815, 817, 814), (817, 816, 814), (819, 816, 818), (820, 821, 816), (822, 823, 816), (844, 829, 711), (844, 831, 826), (829, 844, 828), (844, 837, 830), (832, 119, 117), (834, 838, 833), (844, 843, 835), (838, 841, 119), (844, 841, 842), (733, 845, 844), (846, 845, 733), (798, 846, 733), (823, 847, 816), (848, 849, 816), (849, 851, 816), (851, 853, 816), (855, 856, 816), (856, 859, 816), (861, 863, 862), (862, 816, 859), (865, 866, 862), (867, 870, 866), (872, 875, 878), (877, 876, 873), (876, 878, 875), (878, 862, 870), (862, 894, 816), (882, 885, 884), (877, 886, 876), (886, 888, 878), (888, 889, 878), (889, 890, 878), (892, 891, 798), (893, 798, 816), (897, 896, 894), (896, 895, 894), (903, 902, 895), (904, 903, 899), (878, 894, 862), (906, 905, 878), (905, 907, 894), (878, 910, 908), (913, 912, 909), (915, 917, 894), (920, 919, 894), (921, 920, 916), (917, 897, 894), (894, 922, 918), (894, 923, 922), (894, 924, 923), (894, 925, 924), (894, 926, 925), (927, 929, 928), (890, 935, 878), (934, 936, 935), (936, 938, 935), (939, 878, 935), (941, 940, 878), (940, 910, 878), (945, 944, 940), (942, 943, 945), (943, 947, 946), (947, 950, 949), (948, 951, 950), (952, 954, 953), (955, 961, 956), (958, 960, 959), (966, 968, 960), (967, 969, 968), (972, 962, 973), (963, 965, 964), (974, 145, 845), (974, 235, 145), (891, 974, 846), (986, 985, 893), (1242, 986, 902), (988, 987, 893), (991, 893, 989), (995, 994, 993), (998, 997, 990), (1000, 999, 996), (1001, 1000, 996), (1003, 1002, 892), (1004, 980, 978), (975, 331, 974), (1005, 1006, 976), (1006, 1007, 976), (1007, 975, 976), (1009, 1007, 1008), (1011, 976, 892), (1012, 1011, 892), (1013, 1012, 1010), (1014, 976, 1011), (1015, 976, 1014), (1017, 1016, 976), (1018, 1017, 976), (1020, 1019, 976), (1021, 1020, 976), (1023, 1022, 1019), (1025, 1024, 976), (1026, 1025, 976), (1027, 1026, 976), (1031, 1030, 976), (1032, 1031, 976), (1030, 1005, 976), (1034, 1006, 1005), (1035, 331, 975), (1037, 1036, 1035), (1039, 1038, 1007), (1042, 1041, 1040), (1045, 1044, 1007), (1046, 1045, 1007), (1243, 1046, 1007), (1044, 1035, 975), (1244, 1044, 1045), (1048, 1047, 1044), (1049, 1035, 1044), (1049, 1050, 1035), (1050, 1051, 1035), (1051, 1055, 1035), (1052, 1053, 1051), (1053, 1054, 1055), (1055, 1037, 1035), (1054, 1056, 1055), (1057, 1058, 1037), (1036, 372, 331), (1036, 1059, 372), (1036, 1060, 1059), (1061, 1036, 1037), (1063, 1064, 1037), (1064, 1065, 1037), (1066, 1067, 1037), (1067, 1068, 1037), (1071, 1073, 1070), (1073, 1074, 1072), (1062, 1061, 1037), (1074, 1078, 1072), (1080, 1072, 1078), (1080, 1081, 1082), (1081, 1083, 1082), (1085, 1062, 1082), (1085, 1086, 1062), (1087, 1088, 372), (1090, 1089, 1088), (1090, 1088, 1036), (1091, 1090, 1062), (1086, 1093, 1062), (1095, 1094, 1062), (1095, 1096, 1094), (1094, 1092, 1062), (1098, 1099, 1094), (1099, 1100, 1094), (1100, 1101, 1094), (1103, 1092, 1094), (1106, 1105, 1103), (1108, 1109, 1092), (1110, 1109, 1108), (1111, 1092, 1109), (1090, 1116, 1115), (1090, 1114, 1112), (1090, 1115, 1114), (1117, 1091, 1092), (1120, 1122, 1121), (1121, 1147, 1091), (1124, 1123, 1092), (1128, 1129, 1117), (1131, 1130, 1117), (1132, 1131, 1117), (1133, 1118, 1117), (1134, 1119, 1118), (1135, 1136, 1121), (1137, 1138, 1121), (1139, 1140, 1121), (1246, 1141, 1140), (1142, 1143, 1141), (1145, 1146, 1143), (1147, 633, 1116), (1152, 1151, 1150), (1154, 1147, 1121), (1155, 1154, 1153), (1157, 1156, 1154), (1161, 1147, 1149), (1162, 1164, 1161), (1165, 1168, 1164), (1168, 1147, 1161), (1167, 1169, 1166), (1170, 1171, 1169), (1172, 1168, 1169), (1173, 633, 1148), (1174, 1173, 1148), (1174, 1175, 1173), (1175, 665, 633), (1176, 665, 1175), (1178, 1177, 1176), (1147, 1174, 1148), (1176, 1247, 1147), (1168, 1179, 1147), (1179, 1176, 1147), (1172, 1181, 1168), (1182, 1179, 1181), (1186, 1179, 1185), (1187, 1188, 1179), (1188, 1190, 1179), (1180, 1179, 1190), (1194, 1195, 1180), (1196, 1202, 1195), (1197, 1206, 1202), (1200, 1204, 1199), (1201, 1205, 1200), (1206, 1180, 1202), (1207, 1209, 1204), (1209, 1193, 1206), (1211, 1212, 1193), (1213, 666, 1177), (1215, 666, 1214), (1215, 691, 666), (1215, 1214, 1178), (1212, 1218, 1193), (1219, 1221, 1218), (1220, 1222, 1193), (1224, 1226, 1193), (1226, 1227, 1193), (1228, 1229, 1193), (1229, 1231, 1230), (1234, 1233, 1231), (1236, 1193, 1235), (1240, 1239, 1238), (686, 1250, 1249), (1250, 1252, 1251), (686, 1253, 1252), (1254, 1253, 1255), (1253, 1257, 1256), (1258, 1253, 1259), (1261, 1253, 1262), (1253, 1264, 1263), (1253, 1271, 1269), (1270, 1271, 1253), (1270, 1272, 1271), (1267, 1270, 1253), (1277, 1279, 1278), (1270, 1279, 1277), (1267, 1282, 1281), (1267, 1283, 1282), (1285, 1284, 1283), (1286, 1285, 1267), (1287, 1286, 1267), (1288, 1287, 1267), (1289, 1288, 1267), (1290, 1289, 1267), (1291, 1290, 1267), (1284, 1293, 1292), (1294, 1293, 1284), (1296, 1297, 691), (1297, 1298, 1267), (1299, 1291, 1267), (1298, 1301, 1300), (1297, 1301, 1298), (1301, 1297, 1303), (1297, 1305, 1304), (1308, 1305, 1297), (1305, 1308, 1307), (1308, 1310, 1309), (1308, 1312, 1311), (1312, 1308, 1313), (1296, 1314, 1308), (1308, 1317, 1316), (1314, 1318, 1308), (1320, 1319, 1296), (1321, 1320, 1296), (1322, 1321, 1296), (1323, 1322, 1296), (1308, 1325, 1324), (1326, 1325, 1308), (1329, 691, 1327), (1328, 1329, 1327), (1330, 1328, 1215), (1217, 1330, 1216), (1193, 1217, 1180), (1332, 1331, 1239), (1337, 1336, 1193), (1339, 1338, 1336), (1341, 1340, 1339), (1338, 1217, 1193), (1343, 1344, 1338), (1344, 1345, 1338), (1345, 1347, 1338), (1346, 1348, 1347), (1349, 1217, 1338), (1350, 1349, 1347), (1349, 1351, 1217), (1353, 691, 1329), (1354, 1296, 691), (1328, 1354, 1353), (1328, 1355, 1354), (1328, 1356, 1355), (1356, 1357, 1296), (1358, 1296, 1357), (1328, 1358, 1357), (1328, 1359, 1358), (1359, 1360, 1296), (1328, 1353, 1329), (1351, 1363, 1217), (1349, 1364, 1351), (1349, 1365, 1364), (1368, 1367, 1217), (1371, 1370, 1349), (1367, 1372, 1217), (1365, 1375, 1374), (1379, 1375, 1349), (1370, 1379, 1349), (1373, 1377, 1376), (1375, 1379, 1378), (1381, 1380, 1370), (1379, 1384, 1383), (1385, 1384, 1379), (1382, 1386, 1376), (1384, 1388, 1387), (1389, 1391, 1390), (1390, 1393, 1362), (1392, 1395, 1394), (1398, 1397, 1362), (1397, 1399, 1362), (1359, 1605, 1401), (1403, 1402, 1360), (1417, 1605, 1359), (1406, 1405, 1402), (1417, 1407, 1605), (1409, 1408, 1296), (1410, 1409, 1405), (1417, 1411, 1407), (1411, 1417, 1413), (1414, 1315, 1400), (1416, 1400, 1408), (1419, 1418, 1400), (1415, 1419, 1400), (1421, 1420, 1400), (1424, 1423, 1422), (1423, 1426, 1425), (1424, 1428, 1427), (1430, 1417, 1328), (1430, 1424, 1417), (1428, 1431, 1429), (1424, 1433, 1432), (1424, 1435, 1434), (1430, 1435, 1424), (1435, 1438, 1437), (1430, 1440, 1439), (1430, 1441, 1440), (1430, 1443, 1441), (1451, 1450, 1399), (1452, 1362, 1450), (1453, 1452, 1450), (1455, 1454, 1362), (1458, 1457, 1456), (1460, 1459, 1362), (1461, 1444, 1362), (1445, 1462, 1446), (1463, 1465, 1447), (1466, 1467, 1465), (1468, 1449, 1447), (1469, 1468, 1465), (1430, 1471, 1443), (1471, 1474, 1473), (1430, 1476, 1475), (1430, 1477, 1476), (1477, 1480, 1479), (1436, 1482, 1481), (1436, 1484, 1483), (1484, 1486, 1485), (1486, 1488, 1487), (1436, 1490, 1488), (1491, 1490, 1436), (1436, 1495, 1494), (1436, 1496, 1495), (1436, 1502, 1501), (1436, 1503, 1502), (1436, 1506, 1503), (1504, 1506, 1436), (1506, 1508, 1507), (1511, 1510, 1447), (1512, 1513, 1448), (1515, 1516, 1517), (1517, 1436, 1448), (1516, 1518, 1517), (1519, 1520, 1517), (1520, 1522, 1521), (1521, 1524, 1517), (1525, 1505, 1498), (1526, 1525, 1436), (1527, 1526, 1436), (1528, 1527, 1436), (1530, 1529, 1526), (1523, 1532, 1531), (1524, 1534, 1517), (1534, 1538, 1517), (1542, 1540, 1535), (1541, 1542, 1536), (1539, 1542, 1517), (1540, 1542, 1539), (1543, 1544, 1542), (1545, 1560, 1542), (1545, 1546, 1560), (1553, 1552, 1504), (1523, 1556, 1555), (1523, 1559, 1558), (1523, 1562, 1561), (1560, 1562, 1523), (1560, 1565, 1564), (1560, 1567, 1566), (1560, 1568, 1567), (1560, 1573, 1572), (1560, 1574, 1570), (1560, 1575, 1574), (1547, 1577, 1560), (1579, 1581, 1560), (1585, 1587, 1581), (1587, 1589, 1588), (1591, 1571, 1560), (1588, 1592, 1581), (1594, 1593, 1589), (1571, 1597, 1576), (1591, 1598, 1597), (1586, 1599, 1591), (1601, 1600, 1595)])
me_mesh.update()

# ---- objects
ob_mycurve = bpy.data.objects.new('myCurve', me_mesh)

# ---- transforms, parenting, visibility, modifiers, constraints
ob_mycurve.location = (0.0, 0.0, 0.0)
_m = ob_mycurve.modifiers.new('Auto Smooth', 'NODES')
_m.node_group = ng_auto_smooth
_gi = [s.identifier for s in ng_auto_smooth.interface.items_tree if s.item_type == 'SOCKET' and s.in_out == 'INPUT']
_m[_gi[1]] = 3.142  # Angle

# ---- collection membership
scene.collection.objects.link(ob_mycurve)

# ---- scene / render settings (as saved in the file)
scene.frame_start = 1; scene.frame_end = 250; scene.frame_set(1)
scene.render.engine = 'BLENDER_EEVEE_NEXT'
scene.cycles.sampling_pattern = 'TABULATED_SOBOL'
scene.cycles.use_light_tree = False
scene.view_settings.view_transform = 'Filmic'
bpy.context.view_layer.update()

# ---- added for rendering (the .blend has no active camera and no usable light): camera, sun
cam_auto = bpy.data.cameras.new('AutoCamera')
cam_auto.lens = 50.0
cam_auto.sensor_width = 36.0
cam_auto.clip_end = 1000.0
ob_auto_camera = bpy.data.objects.new('AutoCamera', cam_auto)
scene.collection.objects.link(ob_auto_camera)
ob_auto_camera.location = (118.298, -8.64943, 5.44252)
ob_auto_camera.rotation_euler = (1.09748, -7.21219e-08, 0.694738)
scene.camera = ob_auto_camera
light_auto_sun = bpy.data.lights.new('AutoSun', 'SUN')
light_auto_sun.energy = 3.0
light_auto_sun.angle = 0.0523599
ob_auto_sun = bpy.data.objects.new('AutoSun', light_auto_sun)
scene.collection.objects.link(ob_auto_sun)
ob_auto_sun.rotation_euler = (0.872665, 0.174533, 0.523599)
bpy.context.view_layer.update()
